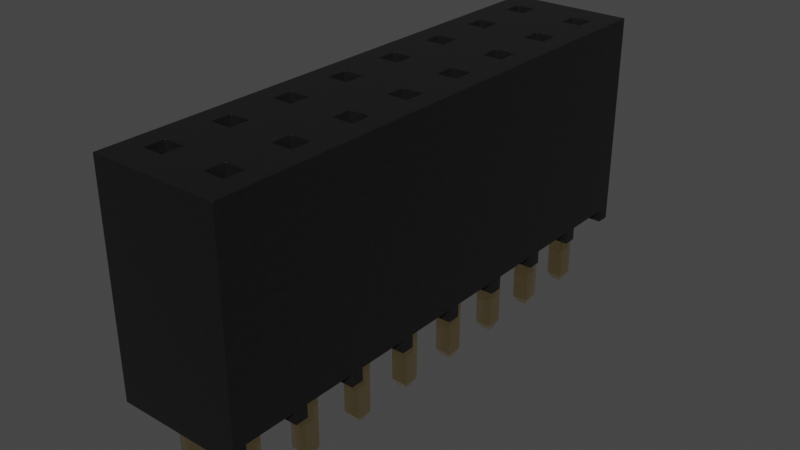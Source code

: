 # Source: PinSocket_2x8_P2.54mm_Drill1.02mm.blend  (saved by Blender 4.1.24; exported with 4.5.12 LTS)
import bpy
from mathutils import Matrix  # noqa: F401  (used for matrix-valued properties, if any)

bpy.ops.wm.read_factory_settings(use_empty=True)
scene = bpy.context.scene
scene.name = 'Scene'

# ---- collections
col_collection = bpy.data.collections.new('Collection'); scene.collection.children.link(col_collection)

# ---- materials (node trees are filled in below, after node groups)
mat_metal_goldpins_1 = bpy.data.materials.new('metal_goldpins_1')
mat_metal_goldpins_1.alpha_threshold = 0.0
mat_metal_goldpins_1.preview_render_type = 'CUBE'
mat_metal_goldpins_1.diffuse_color = (0.5, 0.4018, 0.08046, 1.0)
mat_metal_goldpins_1.specular_color = (0.01, 0.05, 0.01)
mat_metal_goldpins_1.roughness = 0.5
mat_plastic_cast_black = bpy.data.materials.new('plastic_cast_black')
mat_plastic_cast_black.alpha_threshold = 0.0
mat_plastic_cast_black.preview_render_type = 'CUBE'
mat_plastic_cast_black.diffuse_color = (0.001296, 0.002578, 0.001683, 1.0)
mat_plastic_cast_black.specular_color = (0.01, 0.03, 0.01)
mat_plastic_cast_black.roughness = 0.5

# ---- node groups
ng_plastic_cast_black_node_group = bpy.data.node_groups.new('Plastic_Cast_Black_Node_Group', 'ShaderNodeTree')
_s = ng_plastic_cast_black_node_group.interface.new_socket(name='BSDF', in_out='OUTPUT', socket_type='NodeSocketShader')
_s = ng_plastic_cast_black_node_group.interface.new_socket(name='Color', in_out='INPUT', socket_type='NodeSocketColor')
_s = ng_plastic_cast_black_node_group.interface.new_socket(name='Alpha_Value', in_out='INPUT', socket_type='NodeSocketFloat')
_N = ng_plastic_cast_black_node_group.nodes; _L = ng_plastic_cast_black_node_group.links
n0 = _N.new('NodeGroupOutput'); n0.name = 'Group Output'; n0.location = (786, 85)
n1 = _N.new('NodeGroupInput'); n1.name = 'Group Input'; n1.location = (-449, 228)
n2 = _N.new('ShaderNodeBsdfPrincipled'); n2.name = 'Principled BSDF'; n2.location = (466, 90)
n2.distribution = 'GGX'
n2.subsurface_method = 'BURLEY'
n2.inputs[1].default_value = 0.137
n2.inputs[3].default_value = 1.45
n2.inputs[27].default_value = (0.0, 0.0, 0.0, 1.0)
n2.inputs[28].default_value = 1.0
n3 = _N.new('ShaderNodeTexNoise'); n3.name = 'Noise Texture'; n3.location = (-72, -122)
n3.inputs[2].default_value = 50.0
n3.inputs[3].default_value = 3.6
n3.inputs[4].default_value = 1.0
n4 = _N.new('ShaderNodeBump'); n4.name = 'Bump'; n4.location = (172, -246)
n4.inputs[0].default_value = 0.01
n4.inputs[1].default_value = 0.01
n4.inputs[2].default_value = 1.0
n5 = _N.new('ShaderNodeMapping'); n5.name = 'Mapping'; n5.location = (-267, -126)
n6 = _N.new('ShaderNodeTexCoord'); n6.name = 'Texture Coordinate'; n6.location = (-447, -178)
n7 = _N.new('ShaderNodeMix'); n7.name = 'Mix'; n7.location = (182, 264)
n7.data_type = 'RGBA'
n8 = _N.new('ShaderNodeValue'); n8.name = 'Value'; n8.location = (-465, -33)
n8.outputs[0].default_value = 0.3
n9 = _N.new('ShaderNodeMath'); n9.name = 'Math'; n9.location = (-234, 51)
n9.operation = 'MULTIPLY'
n10 = _N.new('ShaderNodeMix'); n10.name = 'Mix.001'; n10.location = (171, -43)
n10.inputs[2].default_value = 0.3
n10.inputs[3].default_value = 0.4
_L.new(n4.outputs[0], n2.inputs[5])
_L.new(n6.outputs[0], n5.inputs[0])
_L.new(n5.outputs[0], n3.inputs[0])
_L.new(n3.outputs[0], n4.inputs[3])
_L.new(n2.outputs[0], n0.inputs[0])
_L.new(n1.outputs[1], n2.inputs[4])
_L.new(n9.outputs[0], n7.inputs[7])
_L.new(n8.outputs[0], n9.inputs[1])
_L.new(n1.outputs[0], n9.inputs[0])
_L.new(n3.outputs[0], n7.inputs[0])
_L.new(n1.outputs[0], n7.inputs[6])
_L.new(n7.outputs[2], n2.inputs[0])
_L.new(n3.outputs[0], n10.inputs[0])
_L.new(n10.outputs[0], n2.inputs[2])
n0.is_active_output = True
ng_auto_smooth = bpy.data.node_groups.new('Auto Smooth', 'GeometryNodeTree')
_s = ng_auto_smooth.interface.new_socket(name='Geometry', in_out='OUTPUT', socket_type='NodeSocketGeometry')
_s = ng_auto_smooth.interface.new_socket(name='Geometry', in_out='INPUT', socket_type='NodeSocketGeometry')
_s = ng_auto_smooth.interface.new_socket(name='Angle', in_out='INPUT', socket_type='NodeSocketFloat')
_s.subtype = 'ANGLE'
_s.min_value = 0.0
_s.max_value = 3.142
ng_auto_smooth.is_modifier = True
_N = ng_auto_smooth.nodes; _L = ng_auto_smooth.links
n0 = _N.new('NodeGroupOutput'); n0.name = 'Group Output'; n0.location = (480, -100)
n1 = _N.new('NodeGroupInput'); n1.name = 'Group Input'; n1.location = (-420, -300)
n2 = _N.new('NodeGroupInput'); n2.name = 'Group Input.001'; n2.location = (-60, -100)
n3 = _N.new('GeometryNodeSetShadeSmooth'); n3.name = 'Set Shade Smooth'; n3.location = (120, -100)
n3.domain = 'EDGE'
n4 = _N.new('GeometryNodeSetShadeSmooth'); n4.name = 'Set Shade Smooth.001'; n4.location = (300, -100)
n5 = _N.new('GeometryNodeInputMeshEdgeAngle'); n5.name = 'Edge Angle'; n5.location = (-420, -220)
n6 = _N.new('GeometryNodeInputEdgeSmooth'); n6.name = 'Is Edge Smooth'; n6.location = (-60, -160)
n7 = _N.new('GeometryNodeInputShadeSmooth'); n7.name = 'Is Face Smooth'; n7.location = (-240, -340)
n8 = _N.new('FunctionNodeBooleanMath'); n8.name = 'Boolean Math'; n8.location = (-60, -220)
n9 = _N.new('FunctionNodeCompare'); n9.name = 'Compare'; n9.location = (-240, -180)
n9.operation = 'LESS_EQUAL'
_L.new(n5.outputs[0], n9.inputs[0])
_L.new(n4.outputs[0], n0.inputs[0])
_L.new(n1.outputs[1], n9.inputs[1])
_L.new(n9.outputs[0], n8.inputs[0])
_L.new(n7.outputs[0], n8.inputs[1])
_L.new(n2.outputs[0], n3.inputs[0])
_L.new(n6.outputs[0], n3.inputs[1])
_L.new(n3.outputs[0], n4.inputs[0])
_L.new(n8.outputs[0], n3.inputs[2])
n0.is_active_output = True

# ---- material node trees
mat_metal_goldpins_1.use_nodes = True; mat_metal_goldpins_1.node_tree.nodes.clear()
_N = mat_metal_goldpins_1.node_tree.nodes; _L = mat_metal_goldpins_1.node_tree.links
n0 = _N.new('ShaderNodeOutputMaterial'); n0.name = 'Material Output'; n0.location = (398, 300)
n1 = _N.new('ShaderNodeBsdfPrincipled'); n1.name = 'Principled BSDF'; n1.location = (108, 300)
n1.distribution = 'GGX'
n1.subsurface_method = 'BURLEY'
n1.inputs[1].default_value = 1.0
n1.inputs[2].default_value = 0.1841
n1.inputs[3].default_value = 1.45
n1.inputs[8].default_value = 1.0
n1.inputs[10].default_value = 0.02727
n1.inputs[13].default_value = 0.475
n1.inputs[20].default_value = 0.2891
n1.inputs[24].default_value = 0.03545
n1.inputs[27].default_value = (0.0, 0.0, 0.0, 1.0)
n1.inputs[28].default_value = 1.0
n2 = _N.new('ShaderNodeMapping'); n2.name = 'Mapping'; n2.location = (-783, 233)
n2.vector_type = 'VECTOR'
n2.inputs[3].default_value = (29.8, 40.0, 1.0)
n3 = _N.new('ShaderNodeTexCoord'); n3.name = 'Texture Coordinate'; n3.location = (-1071, 295)
n4 = _N.new('ShaderNodeTexNoise'); n4.name = 'Noise Texture'; n4.location = (-553, 188)
n4.inputs[3].default_value = 13.2
n4.inputs[4].default_value = 0.8833
n4.inputs[8].default_value = 4.0
n5 = _N.new('ShaderNodeValToRGB'); n5.name = 'ColorRamp'; n5.location = (-286, 264)
while len(n5.color_ramp.elements) > 1: n5.color_ramp.elements.remove(n5.color_ramp.elements[-1])
n5.color_ramp.elements[0].position = 0.3295; n5.color_ramp.elements[0].color = (0.9756, 0.7616, 0.4151, 1.0)
_e = n5.color_ramp.elements.new(0.8); _e.color = (0.2997, 0.2211, 0.05513, 1.0)
n6 = _N.new('ShaderNodeMix'); n6.name = 'Mix'; n6.location = (-62, 180)
n6.data_type = 'RGBA'
n6.inputs[0].default_value = 0.02727
n6.inputs[7].default_value = (0.5518, 0.2626, 0.03915, 1.0)
_L.new(n1.outputs[0], n0.inputs[0])
_L.new(n2.outputs[0], n4.inputs[0])
_L.new(n3.outputs[0], n2.inputs[0])
_L.new(n4.outputs[0], n5.inputs[0])
_L.new(n5.outputs[0], n6.inputs[6])
_L.new(n6.outputs[2], n1.inputs[0])
n0.is_active_output = True
mat_plastic_cast_black.use_nodes = True; mat_plastic_cast_black.node_tree.nodes.clear()
_N = mat_plastic_cast_black.node_tree.nodes; _L = mat_plastic_cast_black.node_tree.links
n0 = _N.new('ShaderNodeOutputMaterial'); n0.name = 'Material Output'; n0.location = (300, 300)
n1 = _N.new('ShaderNodeGroup'); n1.name = 'Group'; n1.location = (-119, 229)
n1.label = 'Plastic_Cast_Black'
n1.width = 264
n1.node_tree = ng_plastic_cast_black_node_group
n2 = _N.new('ShaderNodeRGB'); n2.name = 'RGB'; n2.location = (-431, 253)
n2.label = 'Plastic_Color'
n2.outputs[0].default_value = (0.013, 0.013, 0.013, 1.0)
n3 = _N.new('ShaderNodeValue'); n3.name = 'Value.001'; n3.location = (-434, 58)
n3.label = 'Alpha_Value'
n3.outputs[0].default_value = 1.0
_L.new(n2.outputs[0], n1.inputs[0])
_L.new(n3.outputs[0], n1.inputs[1])
_L.new(n1.outputs[0], n0.inputs[0])
n0.is_active_output = True

# ---- world
world_world = bpy.data.worlds.new('World'); scene.world = world_world
world_world.use_nodes = True; world_world.node_tree.nodes.clear()
_N = world_world.node_tree.nodes; _L = world_world.node_tree.links
n0 = _N.new('ShaderNodeOutputWorld'); n0.name = 'World Output'; n0.location = (300, 300)
n1 = _N.new('ShaderNodeBackground'); n1.name = 'Background'; n1.location = (10, 300)
n1.inputs[0].default_value = (0.05088, 0.05088, 0.05088, 1.0)
_L.new(n1.outputs[0], n0.inputs[0])
n0.is_active_output = True
world_world.color = (0.05088, 0.05088, 0.05088)
world_world.use_sun_shadow = False
world_world.sun_shadow_jitter_overblur = 0.0

# ---- meshes
me_shape_9_indexedfaceset = bpy.data.meshes.new('SHAPE_9_IndexedFaceSet')
me_shape_9_indexedfaceset.from_pydata([(3.625, -0.9188, -0.625), (3.625, 0.35, -0.625), (3.375, 0.35, -0.625), (3.38, -0.9274, -0.625), (3.62, -0.9274, 0.625), (3.375, 0.35, 0.625), (3.625, -0.9188, 0.625), (2.375, 0.35, 0.625), (2.625, 0.35, 0.625), (0.62, -0.9274, 0.625), (0.375, 0.35, 0.625), (-0.38, -0.9274, 0.625), (-1.625, 0.35, 0.625), (-1.375, 0.35, 0.625), (-1.375, -0.9188, 0.625), (-2.38, -0.9274, 0.625), (-2.62, -0.9274, 0.625), (-2.625, -0.9188, 0.625), (-2.375, 0.35, 0.625), (-3.625, 0.35, 0.625), (-3.375, 0.35, 0.625), (-3.62, -0.9274, 0.625), (2.625, 0.35, -0.625), (1.625, -0.9188, -0.625), (1.62, -0.9274, -0.625), (0.625, -0.9188, -0.625), (0.625, 0.35, -0.625), (0.62, -0.9274, -0.625), (-0.38, -0.9274, -0.625), (-1.375, -0.9188, -0.625), (-1.62, -0.9274, -0.625), (-2.375, -0.9188, -0.625), (-2.62, -0.9274, -0.625), (-2.38, -0.9274, -0.625), (-3.375, -0.9188, -0.625), (-3.625, -0.9188, -0.625), (3.445, -1.04, 0.4275), (2.445, -1.04, 0.4275), (0.445, -1.04, 0.5725), (-0.445, -1.04, 0.4275), (-3.555, -1.04, 0.5725), (-3.555, -1.04, 0.4275), (3.375, 0.35, 0.375), (3.375, -0.9188, 0.375), (2.375, -0.9188, 0.375), (1.625, -0.9188, 0.375), (-0.375, -0.9188, 0.375), (-0.375, 0.35, 0.375), (-0.62, -0.9274, 0.375), (-1.375, 0.35, 0.375), (-2.62, -0.9274, 0.375), (-3.375, 0.35, 0.375), (-3.625, 0.35, 0.375), (-3.625, -0.9188, 0.375), (3.38, -0.9274, -0.375), (3.625, -0.9188, -0.375), (2.38, -0.9274, -0.375), (2.375, 0.35, -0.375), (2.625, 0.35, -0.375), (1.625, -0.9188, -0.375), (0.375, 0.35, -0.375), (0.625, 0.35, -0.375), (0.625, -0.9188, -0.375), (-0.375, -0.9188, -0.375), (-1.62, -0.9274, -0.375), (-1.375, -0.9188, -0.375), (-2.625, -0.9188, -0.375), (-2.375, -0.9188, -0.375), (-3.625, 0.35, -0.375), (-3.375, -0.9188, -0.375), (3.555, -1.04, -0.5725), (3.445, -1.04, -0.5725), (1.555, -1.04, -0.5725), (1.445, -1.04, -0.5725), (1.445, -1.04, -0.4275), (0.445, -1.04, -0.5725), (0.445, -1.04, -0.4275), (0.555, -1.04, -0.4275), (-0.445, -1.04, -0.5725), (-0.445, -1.04, -0.4275), (-2.555, -1.04, -0.4275), (-2.445, -1.04, -0.4275), (-3.555, -1.04, -0.5725), (-3.625, 0.35, -0.625), (-2.625, 0.35, -0.625), (-1.625, 0.35, -0.625), (-1.625, -0.9188, -0.375), (-2.375, 0.35, -0.625), (-0.625, 0.35, -0.625), (-0.625, -0.9188, -0.625), (-0.625, 0.35, -0.375), (-1.375, 0.35, -0.375), (-1.375, 0.35, -0.625), (0.375, 0.35, -0.625), (-0.375, 0.35, -0.375), (1.375, -0.9188, -0.625), (1.375, 0.35, -0.375), (2.375, 0.35, -0.625), (2.375, -0.9188, -0.375), (1.625, 0.35, -0.375), (2.625, -0.9188, -0.375), (2.625, -0.9188, -0.625), (-3.625, -0.9188, 0.625), (-2.625, -0.9188, 0.375), (-2.375, -0.9188, 0.375), (-2.375, 0.35, 0.375), (-1.625, 0.35, 0.375), (-0.625, -0.9188, 0.625), (-0.375, 0.35, 0.625), (0.375, 0.35, 0.375), (0.375, -0.9188, 0.375), (1.375, 0.35, 0.375), (1.375, -0.9188, 0.375), (1.375, 0.35, 0.625), (1.625, 0.35, 0.625), (2.375, -0.9188, 0.625), (2.625, -0.9188, 0.625), (2.625, -0.9188, 0.375), (3.375, -0.9188, 0.625), (3.625, -0.9188, 0.375), (3.62, -0.9274, 0.375), (3.555, -1.04, 0.5725), (2.62, -0.9274, 0.375), (2.38, -0.9274, 0.375), (2.555, -1.04, 0.4275), (2.62, -0.9274, 0.625), (1.62, -0.9274, 0.375), (1.38, -0.9274, 0.375), (1.445, -1.04, 0.4275), (1.62, -0.9274, 0.625), (1.38, -0.9274, 0.625), (0.555, -1.04, 0.4275), (0.445, -1.04, 0.4275), (-0.555, -1.04, 0.4275), (-0.445, -1.04, 0.5725), (-1.38, -0.9274, 0.375), (-1.445, -1.04, 0.4275), (-2.555, -1.04, 0.5725), (-3.38, -0.9274, 0.625), (-3.445, -1.04, 0.5725), (3.555, -1.04, -0.4275), (2.445, -1.04, -0.4275), (2.62, -0.9274, -0.375), (2.62, -0.9274, -0.625), (2.38, -0.9274, -0.625), (2.445, -1.04, -0.5725), (1.62, -0.9274, -0.375), (1.38, -0.9274, -0.375), (1.38, -0.9274, -0.625), (0.62, -0.9274, -0.375), (-0.555, -1.04, -0.4275), (-0.38, -0.9274, -0.375), (-0.62, -0.9274, -0.375), (-1.445, -1.04, -0.4275), (-1.38, -0.9274, -0.375), (-1.38, -0.9274, -0.625), (-2.445, -1.04, -0.5725), (-3.62, -0.9274, -0.625), (-3.38, -0.9274, -0.625), (-3.705, 0.35, -0.74), (3.625, 0.35, 0.375), (3.625, 0.35, 0.625), (2.375, 0.35, 0.375), (2.625, 0.35, 0.375), (1.625, 0.35, 0.375), (0.625, 0.35, 0.375), (0.625, 0.35, 0.625), (-0.625, 0.35, 0.625), (-0.625, 0.35, 0.375), (-2.625, 0.35, 0.625), (-2.625, 0.35, 0.375), (3.625, 0.35, -0.375), (3.375, 0.35, -0.375), (1.625, 0.35, -0.625), (1.375, 0.35, -0.625), (-0.375, 0.35, -0.625), (-1.625, 0.35, -0.375), (-2.375, 0.35, -0.375), (-2.625, 0.35, -0.375), (-3.375, 0.35, -0.375), (-3.375, 0.35, -0.625), (-3.705, 0.4, -0.74), (-3.705, 0.4, 0.74), (-3.705, 0.35, 0.74), (3.705, 0.4, 0.74), (3.705, 0.35, 0.74), (3.705, 0.35, -0.74), (3.705, 0.4, -0.74), (-3.445, -1.04, -0.4275), (-3.445, -1.04, -0.5725), (-3.38, -0.9274, -0.375), (-3.62, -0.9274, -0.375), (-3.625, -0.9188, -0.375), (-3.555, -1.04, -0.4275), (-2.62, -0.9274, -0.375), (-2.625, -0.9188, -0.625), (-2.555, -1.04, -0.5725), (-2.38, -0.9274, -0.375), (-1.625, -0.9188, -0.625), (-1.555, -1.04, -0.5725), (-1.555, -1.04, -0.4275), (-1.445, -1.04, -0.5725), (-0.625, -0.9188, -0.375), (-0.62, -0.9274, -0.625), (-0.555, -1.04, -0.5725), (-0.375, -0.9188, -0.625), (0.38, -0.9274, -0.375), (0.375, -0.9188, -0.375), (0.375, -0.9188, -0.625), (0.38, -0.9274, -0.625), (0.555, -1.04, -0.5725), (1.375, -0.9188, -0.375), (1.555, -1.04, -0.4275), (2.375, -0.9188, -0.625), (2.555, -1.04, -0.4275), (2.555, -1.04, -0.5725), (3.375, -0.9188, -0.375), (3.375, -0.9188, -0.625), (3.445, -1.04, -0.4275), (3.62, -0.9274, -0.625), (3.62, -0.9274, -0.375), (-3.38, -0.9274, 0.375), (-3.375, -0.9188, 0.375), (-3.375, -0.9188, 0.625), (-3.445, -1.04, 0.4275), (-3.62, -0.9274, 0.375), (-2.555, -1.04, 0.4275), (-2.38, -0.9274, 0.375), (-2.375, -0.9188, 0.625), (-2.445, -1.04, 0.5725), (-2.445, -1.04, 0.4275), (-1.555, -1.04, 0.5725), (-1.555, -1.04, 0.4275), (-1.62, -0.9274, 0.625), (-1.625, -0.9188, 0.625), (-1.625, -0.9188, 0.375), (-1.62, -0.9274, 0.375), (-1.375, -0.9188, 0.375), (-1.38, -0.9274, 0.625), (-1.445, -1.04, 0.5725), (-0.555, -1.04, 0.5725), (-0.62, -0.9274, 0.625), (-0.625, -0.9188, 0.375), (-0.38, -0.9274, 0.375), (-0.375, -0.9188, 0.625), (0.38, -0.9274, 0.625), (0.375, -0.9188, 0.625), (0.38, -0.9274, 0.375), (0.62, -0.9274, 0.375), (0.625, -0.9188, 0.375), (0.625, -0.9188, 0.625), (0.555, -1.04, 0.5725), (1.445, -1.04, 0.5725), (1.375, -0.9188, 0.625), (1.625, -0.9188, 0.625), (1.555, -1.04, 0.5725), (1.555, -1.04, 0.4275), (2.445, -1.04, 0.5725), (2.38, -0.9274, 0.625), (2.555, -1.04, 0.5725), (3.445, -1.04, 0.5725), (3.38, -0.9274, 0.625), (3.38, -0.9274, 0.375), (3.555, -1.04, 0.4275), (4.1, 3.35, -0.975), (-4.1, 3.35, -0.975), (-3.1, 0.0, -0.975), (-2.9, 0.0, -0.975), (-2.9, 0.2, -0.975), (-0.9, 0.0, -0.975), (-0.9, 0.2, -0.975), (0.1, 0.0, -0.975), (0.9, 0.2, -0.975), (0.9, 0.0, -0.975), (1.9, 0.2, -0.975), (1.9, 0.0, -0.975), (2.1, 0.0, -0.975), (2.9, 0.0, -0.975), (3.1, 0.2, -0.975), (3.1, 0.2, 0.975), (2.9, 0.2, 0.975), (1.9, 0.2, 0.975), (1.1, 0.0, 0.975), (0.9, 0.0, 0.975), (-0.1, 0.2, 0.975), (-1.1, 0.0, 0.975), (-1.9, 0.2, 0.975), (-1.9, 0.0, 0.975), (-4.1, 3.35, 0.975), (3.345, 3.35, 0.345), (3.655, 0.2, 0.345), (3.655, 3.35, 0.345), (3.655, 3.35, 0.655), (3.655, 0.2, 0.655), (3.655, 0.2, -0.655), (3.655, 3.35, -0.345), (3.655, 0.2, -0.345), (2.655, 3.35, 0.345), (2.655, 0.2, 0.655), (2.345, 3.35, -0.655), (2.345, 0.2, -0.655), (2.655, 0.2, -0.655), (2.655, 3.35, -0.655), (2.655, 0.2, -0.345), (2.345, 0.2, -0.345), (1.345, 0.2, 0.345), (1.655, 3.35, 0.345), (1.655, 0.2, 0.345), (1.655, 3.35, 0.655), (1.655, 0.2, 0.655), (1.655, 3.35, -0.655), (1.655, 0.2, -0.345), (0.655, 3.35, 0.345), (0.655, 0.2, 0.655), (0.345, 0.2, 0.655), (0.345, 3.35, -0.655), (0.655, 3.35, -0.655), (0.655, 0.2, -0.655), (0.655, 3.35, -0.345), (0.655, 0.2, -0.345), (-0.655, 3.35, 0.345), (-0.345, 0.2, 0.345), (-0.345, 3.35, 0.345), (-0.345, 3.35, 0.655), (-0.345, 0.2, 0.655), (-0.345, 3.35, -0.655), (-0.345, 0.2, -0.655), (-0.345, 0.2, -0.345), (-0.655, 3.35, -0.345), (-1.345, 3.35, 0.655), (-1.345, 0.2, 0.655), (-1.655, 0.2, 0.655), (-1.345, 0.2, -0.655), (-1.345, 0.2, -0.345), (-1.655, 0.2, -0.345), (-2.655, 0.2, 0.345), (-2.345, 3.35, 0.345), (-2.345, 0.2, 0.345), (-2.345, 3.35, -0.655), (-2.345, 3.35, -0.345), (-2.655, 0.2, -0.345), (-3.345, 0.2, 0.655), (-3.655, 3.35, 0.655), (-3.345, 3.35, -0.655), (-3.345, 0.2, -0.655), (-3.345, 3.35, -0.345), (-3.345, 0.2, -0.345), (-3.655, 0.2, -0.345), (3.345, 3.35, 0.655), (3.345, 0.2, 0.345), (3.345, 0.2, -0.345), (3.345, 0.2, -0.655), (3.345, 3.35, -0.655), (2.345, 3.35, 0.655), (2.345, 3.35, 0.345), (2.345, 3.35, -0.345), (1.345, 3.35, 0.655), (1.345, 3.35, 0.345), (1.345, 3.35, -0.345), (1.345, 0.2, -0.345), (1.345, 3.35, -0.655), (0.345, 3.35, 0.655), (0.345, 0.2, -0.345), (0.345, 0.2, -0.655), (-1.655, 0.2, 0.345), (-1.655, 3.35, 0.345), (-1.655, 3.35, -0.655), (-2.655, 3.35, 0.655), (-2.655, 0.2, 0.655), (-2.655, 3.35, 0.345), (-2.655, 3.35, -0.345), (-3.655, 0.2, 0.655), (-3.655, 3.35, 0.345), (-3.655, 3.35, -0.345), (-3.655, 0.2, -0.655), (-4.1, 0.0, -0.975), (-4.1, 0.0, 0.975), (3.9, 0.0, 0.975), (4.1, 0.0, 0.975), (3.9, 0.0, -0.975), (3.1, 0.0, -0.975), (2.9, 0.0, 0.975), (0.1, 0.0, 0.975), (-1.1, 0.0, -0.975), (-1.9, 0.0, -0.975), (-2.1, 0.0, -0.975), (-2.9, 0.0, 0.975), (4.1, 0.0, -0.975), (4.1, 3.35, 0.975), (-3.655, 3.35, -0.655), (-3.345, 3.35, 0.345), (-3.345, 3.35, 0.655), (-2.655, 3.35, -0.655), (-2.345, 3.35, 0.655), (-1.345, 3.35, -0.655), (-1.345, 3.35, -0.345), (-1.655, 3.35, -0.345), (-1.345, 3.35, 0.345), (-1.655, 3.35, 0.655), (-0.655, 3.35, -0.655), (-0.345, 3.35, -0.345), (-0.655, 3.35, 0.655), (0.345, 3.35, -0.345), (0.345, 3.35, 0.345), (0.655, 3.35, 0.655), (1.655, 3.35, -0.345), (2.655, 3.35, -0.345), (2.655, 3.35, 0.655), (3.655, 3.35, -0.655), (3.345, 3.35, -0.345), (-3.1, 0.2, -0.975), (-3.1, 0.0, 0.975), (-3.9, 0.0, -0.975), (-3.9, 0.2, -0.975), (-3.9, 0.2, 0.975), (-3.9, 0.0, 0.975), (-3.1, 0.2, 0.975), (-3.655, 0.2, 0.345), (-3.345, 0.2, 0.345), (-2.1, 0.2, -0.975), (-2.1, 0.0, 0.975), (-2.1, 0.2, 0.975), (-2.9, 0.2, 0.975), (-2.345, 0.2, 0.655), (-2.655, 0.2, -0.655), (-2.345, 0.2, -0.345), (-2.345, 0.2, -0.655), (-1.1, 0.2, -0.975), (-1.1, 0.2, 0.975), (-1.9, 0.2, -0.975), (-1.345, 0.2, 0.345), (-1.655, 0.2, -0.655), (-0.1, 0.0, -0.975), (-0.1, 0.0, 0.975), (-0.9, 0.2, 0.975), (-0.9, 0.0, 0.975), (-0.1, 0.2, -0.975), (-0.655, 0.2, 0.655), (-0.655, 0.2, 0.345), (-0.655, 0.2, -0.345), (-0.655, 0.2, -0.655), (0.1, 0.2, 0.975), (0.1, 0.2, -0.975), (0.9, 0.2, 0.975), (0.345, 0.2, 0.345), (0.655, 0.2, 0.345), (1.9, 0.0, 0.975), (1.1, 0.0, -0.975), (1.1, 0.2, -0.975), (1.1, 0.2, 0.975), (1.345, 0.2, 0.655), (1.345, 0.2, -0.655), (1.655, 0.2, -0.655), (2.9, 0.2, -0.975), (2.1, 0.0, 0.975), (2.1, 0.2, -0.975), (2.1, 0.2, 0.975), (2.345, 0.2, 0.655), (2.345, 0.2, 0.345), (2.655, 0.2, 0.345), (3.345, 0.2, 0.655), (3.9, 0.2, -0.975), (3.9, 0.2, 0.975), (3.1, 0.0, 0.975)], [], [(219, 217, 3), (0, 217, 219), (1, 2, 217), (1, 217, 0), (118, 4, 261), (118, 6, 4), (161, 6, 118), (5, 161, 118), (258, 116, 125), (115, 116, 258), (8, 116, 115), (7, 8, 115), (253, 129, 130), (253, 254, 129), (114, 254, 253), (113, 114, 253), (246, 9, 245), (246, 250, 9), (166, 250, 246), (10, 166, 246), (241, 244, 11), (107, 244, 241), (108, 244, 107), (167, 108, 107), (234, 238, 233), (234, 14, 238), (13, 14, 234), (12, 13, 234), (17, 15, 16), (17, 228, 15), (18, 228, 17), (169, 18, 17), (102, 223, 138), (102, 138, 21), (19, 20, 223), (19, 223, 102), (143, 213, 144), (101, 213, 143), (22, 97, 213), (22, 213, 101), (24, 95, 148), (23, 95, 24), (173, 174, 95), (173, 95, 23), (25, 208, 209), (25, 209, 27), (26, 93, 208), (26, 208, 25), (28, 89, 203), (205, 89, 28), (175, 88, 89), (175, 89, 205), (29, 198, 30), (29, 30, 155), (85, 198, 29), (92, 85, 29), (33, 195, 32), (31, 195, 33), (87, 84, 195), (87, 195, 31), (34, 157, 158), (34, 35, 157), (180, 83, 35), (180, 35, 34), (121, 263, 36), (121, 36, 260), (259, 124, 37), (259, 37, 257), (255, 256, 128), (255, 128, 252), (251, 131, 132), (251, 132, 38), (134, 39, 133), (134, 133, 240), (239, 136, 232), (239, 232, 231), (229, 230, 226), (229, 226, 137), (139, 224, 41), (139, 41, 40), (119, 43, 262), (119, 262, 120), (160, 42, 43), (160, 43, 119), (117, 44, 123), (117, 123, 122), (163, 162, 44), (163, 44, 117), (45, 112, 127), (45, 127, 126), (164, 111, 112), (164, 112, 45), (249, 110, 247), (249, 247, 248), (165, 109, 110), (165, 110, 249), (46, 242, 48), (46, 48, 243), (47, 168, 242), (47, 242, 46), (237, 235, 236), (237, 236, 135), (106, 235, 237), (49, 106, 237), (104, 103, 50), (104, 50, 227), (105, 170, 103), (105, 103, 104), (222, 225, 221), (222, 53, 225), (51, 52, 53), (51, 53, 222), (54, 55, 220), (216, 55, 54), (171, 55, 216), (172, 171, 216), (56, 100, 142), (98, 100, 56), (58, 100, 98), (57, 58, 98), (147, 59, 146), (211, 59, 147), (99, 59, 211), (96, 99, 211), (207, 149, 206), (207, 62, 149), (61, 62, 207), (60, 61, 207), (152, 63, 151), (202, 63, 152), (94, 63, 202), (90, 94, 202), (64, 65, 154), (86, 65, 64), (91, 65, 86), (176, 91, 86), (66, 197, 194), (66, 67, 197), (177, 67, 66), (178, 177, 66), (192, 69, 190), (192, 190, 191), (179, 69, 192), (68, 179, 192), (140, 70, 71), (140, 71, 218), (214, 215, 145), (214, 145, 141), (212, 72, 73), (212, 73, 74), (77, 210, 75), (77, 75, 76), (79, 78, 204), (79, 204, 150), (153, 201, 199), (153, 199, 200), (81, 156, 196), (81, 196, 80), (188, 189, 82), (188, 82, 193), (83, 192, 35), (68, 192, 83), (178, 195, 84), (178, 66, 195), (180, 69, 179), (180, 34, 69), (85, 86, 198), (176, 86, 85), (177, 31, 67), (87, 31, 177), (90, 89, 88), (90, 202, 89), (91, 29, 65), (92, 29, 91), (60, 208, 93), (60, 207, 208), (175, 63, 94), (175, 205, 63), (96, 95, 174), (96, 211, 95), (26, 62, 61), (26, 25, 62), (57, 213, 97), (57, 98, 213), (173, 59, 99), (173, 23, 59), (172, 217, 2), (172, 216, 217), (22, 100, 58), (22, 101, 100), (1, 55, 171), (1, 0, 55), (52, 102, 53), (19, 102, 52), (20, 222, 223), (51, 222, 20), (170, 17, 103), (169, 17, 170), (18, 104, 228), (105, 104, 18), (106, 234, 235), (12, 234, 106), (13, 237, 14), (49, 237, 13), (167, 242, 168), (167, 107, 242), (108, 46, 244), (47, 46, 108), (10, 110, 109), (10, 246, 110), (166, 249, 250), (165, 249, 166), (113, 112, 111), (113, 253, 112), (114, 45, 254), (164, 45, 114), (7, 44, 162), (7, 115, 44), (8, 117, 116), (163, 117, 8), (5, 43, 42), (5, 118, 43), (161, 119, 6), (160, 119, 161), (120, 36, 263), (120, 262, 36), (4, 260, 261), (121, 260, 4), (122, 37, 124), (122, 123, 37), (259, 258, 125), (259, 257, 258), (256, 127, 128), (126, 127, 256), (255, 130, 129), (255, 252, 130), (131, 247, 132), (248, 247, 131), (9, 38, 245), (251, 38, 9), (243, 133, 39), (243, 48, 133), (134, 241, 11), (134, 240, 241), (135, 232, 136), (135, 236, 232), (238, 231, 233), (239, 231, 238), (230, 50, 226), (227, 50, 230), (15, 137, 16), (229, 137, 15), (221, 41, 224), (221, 225, 41), (139, 21, 138), (139, 40, 21), (220, 218, 54), (140, 218, 220), (219, 71, 70), (219, 3, 71), (214, 56, 142), (214, 141, 56), (143, 145, 215), (143, 144, 145), (212, 147, 146), (212, 74, 147), (72, 148, 73), (24, 148, 72), (77, 206, 149), (77, 76, 206), (210, 209, 75), (27, 209, 210), (151, 150, 152), (79, 150, 151), (28, 204, 78), (28, 203, 204), (154, 200, 64), (153, 200, 154), (201, 30, 199), (155, 30, 201), (81, 194, 197), (81, 80, 194), (156, 32, 196), (33, 32, 156), (188, 191, 190), (188, 193, 191), (158, 82, 189), (158, 157, 82), (180, 159, 83), (68, 83, 159), (84, 159, 180), (51, 179, 68), (51, 68, 52), (178, 180, 179), (178, 84, 180), (178, 179, 51), (183, 19, 52), (183, 68, 159), (183, 52, 68), (20, 19, 183), (170, 178, 51), (105, 178, 170), (105, 177, 178), (169, 51, 20), (169, 20, 183), (169, 170, 51), (176, 177, 105), (176, 85, 87), (176, 87, 177), (106, 176, 105), (49, 176, 106), (49, 91, 176), (12, 106, 105), (12, 105, 18), (90, 91, 49), (90, 88, 92), (90, 92, 91), (168, 90, 49), (93, 175, 94), (47, 90, 168), (47, 94, 90), (167, 49, 13), (167, 168, 49), (60, 93, 94), (60, 94, 47), (109, 47, 108), (109, 60, 47), (165, 60, 109), (165, 61, 60), (10, 109, 108), (96, 174, 26), (96, 26, 61), (111, 61, 165), (111, 96, 61), (164, 96, 111), (164, 99, 96), (113, 165, 166), (113, 111, 165), (57, 173, 99), (57, 97, 173), (57, 99, 164), (162, 164, 114), (162, 58, 57), (162, 57, 164), (186, 97, 22), (186, 22, 2), (7, 162, 114), (163, 58, 162), (172, 22, 58), (172, 2, 22), (1, 186, 2), (171, 186, 1), (42, 172, 58), (42, 58, 163), (5, 163, 8), (5, 42, 163), (160, 171, 172), (160, 172, 42), (160, 186, 171), (185, 186, 160), (185, 160, 161), (185, 161, 5), (185, 8, 7), (185, 5, 8), (183, 185, 7), (183, 7, 114), (183, 114, 113), (183, 113, 166), (183, 166, 10), (183, 10, 108), (183, 108, 167), (183, 167, 13), (183, 13, 12), (183, 12, 18), (183, 18, 169), (186, 159, 84), (186, 84, 87), (186, 87, 85), (186, 85, 92), (186, 92, 88), (186, 88, 175), (186, 175, 93), (186, 93, 26), (186, 26, 174), (186, 174, 173), (186, 173, 97), (186, 181, 159), (187, 181, 186), (181, 182, 183), (181, 183, 159), (183, 184, 185), (182, 184, 183), (184, 187, 186), (184, 186, 185), (187, 184, 182), (187, 182, 181), (190, 189, 188), (190, 158, 189), (69, 34, 158), (69, 158, 190), (191, 35, 192), (191, 157, 35), (193, 82, 157), (193, 157, 191), (194, 195, 66), (194, 32, 195), (80, 196, 32), (80, 32, 194), (81, 33, 156), (197, 33, 81), (67, 31, 33), (67, 33, 197), (64, 198, 86), (64, 30, 198), (200, 199, 30), (200, 30, 64), (154, 201, 153), (154, 155, 201), (65, 29, 155), (65, 155, 154), (202, 203, 89), (152, 204, 203), (152, 203, 202), (150, 204, 152), (151, 78, 79), (151, 28, 78), (63, 205, 28), (63, 28, 151), (206, 208, 207), (206, 209, 208), (76, 75, 209), (76, 209, 206), (77, 27, 210), (149, 27, 77), (62, 25, 27), (62, 27, 149), (211, 148, 95), (147, 73, 148), (147, 148, 211), (74, 73, 147), (146, 72, 212), (146, 24, 72), (59, 23, 24), (59, 24, 146), (56, 213, 98), (56, 144, 213), (56, 145, 144), (141, 145, 56), (214, 143, 215), (142, 143, 214), (100, 101, 143), (100, 143, 142), (54, 217, 216), (54, 3, 217), (54, 71, 3), (218, 71, 54), (220, 70, 140), (220, 219, 70), (220, 0, 219), (55, 0, 220), (139, 221, 224), (138, 221, 139), (223, 222, 221), (223, 221, 138), (102, 225, 53), (21, 225, 102), (40, 41, 225), (40, 225, 21), (17, 50, 103), (16, 50, 17), (137, 226, 50), (137, 50, 16), (229, 227, 230), (15, 227, 229), (228, 104, 227), (228, 227, 15), (234, 236, 235), (233, 236, 234), (231, 232, 236), (231, 236, 233), (239, 135, 136), (238, 135, 239), (14, 237, 135), (14, 135, 238), (241, 242, 107), (241, 48, 242), (240, 133, 48), (240, 48, 241), (134, 243, 39), (11, 243, 134), (244, 46, 243), (244, 243, 11), (246, 247, 110), (245, 247, 246), (38, 132, 247), (38, 247, 245), (251, 248, 131), (9, 248, 251), (250, 249, 248), (250, 248, 9), (253, 127, 112), (130, 127, 253), (252, 128, 127), (252, 127, 130), (255, 126, 256), (129, 126, 255), (254, 45, 126), (254, 126, 129), (115, 123, 44), (258, 123, 115), (257, 37, 123), (257, 123, 258), (259, 122, 124), (125, 122, 259), (116, 117, 122), (116, 122, 125), (118, 262, 43), (261, 262, 118), (260, 36, 262), (260, 262, 261), (121, 120, 263), (4, 120, 121), (6, 119, 120), (6, 120, 4), (413, 375, 412), (267, 410, 266), (268, 410, 267), (384, 419, 385), (429, 419, 384), (265, 413, 410), (265, 268, 419), (265, 429, 427), (265, 375, 413), (265, 410, 268), (265, 419, 429), (270, 427, 383), (270, 383, 269), (270, 265, 427), (436, 265, 270), (271, 436, 432), (442, 436, 271), (448, 272, 273), (448, 273, 447), (455, 274, 275), (455, 275, 276), (380, 453, 277), (278, 453, 380), (461, 379, 387), (264, 453, 278), (264, 461, 387), (264, 442, 272), (264, 448, 274), (264, 455, 453), (264, 278, 461), (264, 265, 436), (264, 436, 442), (264, 272, 448), (264, 274, 455), (462, 378, 377), (381, 279, 463), (280, 279, 381), (456, 454, 446), (281, 456, 446), (388, 462, 279), (388, 280, 456), (388, 281, 449), (388, 378, 462), (388, 279, 280), (388, 456, 281), (443, 449, 282), (443, 282, 283), (443, 388, 449), (441, 388, 443), (284, 441, 382), (284, 382, 433), (428, 434, 435), (428, 435, 285), (421, 286, 287), (421, 287, 420), (411, 422, 386), (416, 422, 411), (414, 415, 376), (288, 422, 416), (288, 414, 376), (288, 284, 434), (288, 428, 286), (288, 421, 422), (288, 416, 414), (288, 388, 441), (288, 441, 284), (288, 434, 428), (288, 286, 421), (291, 349, 289), (291, 290, 349), (292, 290, 291), (292, 293, 290), (348, 293, 292), (348, 460, 293), (408, 351, 352), (408, 294, 351), (295, 294, 408), (295, 296, 294), (409, 296, 295), (409, 350, 296), (297, 458, 354), (297, 459, 458), (407, 459, 297), (407, 298, 459), (353, 298, 407), (353, 457, 298), (302, 300, 299), (302, 301, 300), (406, 301, 302), (406, 303, 301), (355, 303, 406), (355, 304, 303), (306, 305, 357), (306, 307, 305), (308, 307, 306), (308, 309, 307), (356, 309, 308), (356, 450, 309), (310, 451, 360), (310, 452, 451), (405, 452, 310), (405, 311, 452), (358, 311, 405), (358, 359, 311), (312, 444, 403), (312, 445, 444), (404, 445, 312), (404, 313, 445), (361, 313, 404), (361, 314, 313), (316, 363, 315), (316, 317, 363), (318, 317, 316), (318, 319, 317), (402, 319, 318), (402, 362, 319), (322, 438, 320), (322, 321, 438), (323, 321, 322), (323, 324, 321), (401, 324, 323), (401, 437, 324), (325, 440, 399), (325, 326, 440), (400, 326, 325), (400, 327, 326), (328, 327, 400), (328, 439, 327), (397, 364, 365), (397, 430, 364), (329, 430, 397), (329, 330, 430), (398, 330, 329), (398, 331, 330), (394, 431, 366), (394, 332, 431), (395, 332, 394), (395, 333, 332), (396, 333, 395), (396, 334, 333), (336, 335, 369), (336, 337, 335), (393, 337, 336), (393, 423, 337), (367, 423, 393), (367, 368, 423), (338, 424, 392), (338, 426, 424), (339, 426, 338), (339, 425, 426), (370, 425, 339), (370, 340, 425), (390, 417, 372), (390, 418, 417), (391, 418, 390), (391, 341, 418), (342, 341, 391), (342, 371, 341), (343, 374, 389), (343, 344, 374), (345, 344, 343), (345, 346, 344), (373, 346, 345), (373, 347, 346), (289, 460, 348), (289, 349, 460), (352, 350, 409), (352, 351, 350), (354, 457, 353), (354, 458, 457), (299, 304, 355), (299, 300, 304), (357, 450, 356), (357, 305, 450), (360, 359, 358), (360, 451, 359), (403, 314, 361), (403, 444, 314), (315, 362, 402), (315, 363, 362), (320, 437, 401), (320, 438, 437), (399, 439, 328), (399, 440, 439), (365, 331, 398), (365, 364, 331), (366, 334, 396), (366, 431, 334), (369, 368, 367), (369, 335, 368), (392, 340, 370), (392, 424, 340), (372, 371, 342), (372, 417, 371), (389, 347, 373), (389, 374, 347), (415, 412, 375), (415, 375, 376), (378, 387, 379), (378, 379, 377), (463, 380, 277), (463, 277, 381), (454, 276, 275), (454, 275, 446), (282, 447, 273), (282, 273, 283), (382, 271, 432), (382, 432, 433), (435, 269, 383), (435, 383, 285), (287, 384, 385), (287, 385, 420), (386, 267, 266), (386, 266, 411), (265, 288, 376), (265, 376, 375), (388, 264, 387), (388, 387, 378), (343, 389, 265), (373, 265, 389), (392, 343, 265), (288, 373, 372), (288, 265, 373), (370, 345, 343), (370, 343, 392), (390, 373, 345), (390, 372, 373), (338, 392, 265), (342, 288, 372), (391, 288, 342), (369, 391, 390), (369, 345, 370), (369, 390, 345), (366, 339, 338), (336, 370, 339), (336, 369, 370), (396, 339, 366), (367, 391, 369), (367, 288, 391), (393, 288, 367), (365, 339, 396), (365, 336, 339), (397, 365, 396), (397, 396, 395), (328, 394, 399), (328, 395, 394), (398, 336, 365), (398, 393, 336), (320, 395, 328), (320, 397, 395), (322, 328, 400), (322, 320, 328), (402, 325, 315), (402, 400, 325), (401, 329, 397), (401, 397, 320), (403, 322, 400), (403, 400, 402), (403, 402, 318), (358, 318, 316), (358, 316, 360), (312, 403, 318), (361, 323, 322), (361, 322, 403), (357, 358, 405), (357, 312, 318), (357, 318, 358), (306, 357, 405), (355, 405, 310), (355, 310, 299), (355, 306, 405), (356, 404, 312), (356, 312, 357), (354, 306, 355), (409, 406, 302), (409, 302, 352), (297, 355, 406), (297, 354, 355), (353, 308, 306), (353, 306, 354), (264, 302, 299), (264, 299, 310), (264, 408, 352), (264, 352, 302), (295, 408, 264), (289, 297, 406), (289, 406, 409), (291, 409, 295), (291, 289, 409), (291, 295, 264), (348, 407, 297), (348, 297, 289), (388, 291, 264), (388, 353, 407), (388, 292, 291), (388, 348, 292), (388, 308, 353), (388, 407, 348), (264, 338, 265), (264, 366, 338), (264, 394, 366), (264, 399, 394), (264, 325, 399), (264, 315, 325), (264, 316, 315), (264, 360, 316), (264, 310, 360), (288, 308, 388), (288, 356, 308), (288, 404, 356), (288, 361, 404), (288, 323, 361), (288, 401, 323), (288, 329, 401), (288, 398, 329), (288, 393, 398), (416, 266, 410), (416, 411, 266), (413, 415, 414), (413, 412, 415), (417, 414, 371), (341, 414, 416), (341, 371, 414), (418, 341, 416), (346, 417, 418), (346, 347, 417), (413, 347, 374), (413, 417, 347), (413, 414, 417), (410, 344, 346), (410, 374, 344), (410, 413, 374), (410, 418, 416), (410, 346, 418), (421, 385, 419), (421, 420, 385), (268, 386, 422), (268, 267, 386), (335, 422, 368), (423, 422, 421), (423, 368, 422), (337, 423, 421), (425, 335, 337), (425, 340, 335), (268, 340, 424), (268, 335, 340), (268, 422, 335), (419, 426, 425), (419, 424, 426), (419, 268, 424), (419, 337, 421), (419, 425, 337), (428, 383, 427), (428, 285, 383), (429, 287, 286), (429, 384, 287), (330, 286, 428), (330, 331, 286), (364, 286, 331), (430, 330, 428), (333, 364, 430), (333, 334, 364), (429, 334, 431), (429, 364, 334), (429, 286, 364), (427, 332, 333), (427, 431, 332), (427, 429, 431), (427, 430, 428), (427, 333, 430), (284, 432, 436), (284, 433, 432), (270, 435, 434), (270, 269, 435), (324, 434, 284), (324, 437, 434), (438, 434, 437), (321, 324, 284), (327, 438, 321), (327, 439, 438), (270, 439, 440), (270, 438, 439), (270, 434, 438), (436, 326, 327), (436, 440, 326), (436, 270, 440), (436, 321, 284), (436, 327, 321), (443, 273, 272), (443, 283, 273), (442, 382, 441), (442, 271, 382), (313, 441, 443), (313, 314, 441), (444, 441, 314), (445, 313, 443), (319, 444, 445), (319, 362, 444), (442, 362, 363), (442, 444, 362), (442, 441, 444), (317, 442, 363), (272, 317, 319), (272, 442, 317), (272, 445, 443), (272, 319, 445), (281, 275, 274), (281, 446, 275), (448, 282, 449), (448, 447, 282), (309, 449, 281), (309, 450, 449), (305, 449, 450), (307, 309, 281), (311, 305, 307), (311, 359, 305), (448, 359, 451), (448, 305, 359), (448, 449, 305), (274, 452, 311), (274, 451, 452), (274, 448, 451), (274, 307, 281), (274, 311, 307), (280, 277, 453), (280, 381, 277), (455, 454, 456), (455, 276, 454), (458, 456, 457), (298, 456, 280), (298, 457, 456), (459, 298, 280), (303, 458, 459), (303, 304, 458), (455, 304, 300), (455, 458, 304), (455, 456, 458), (453, 301, 303), (453, 300, 301), (453, 455, 300), (453, 459, 280), (453, 303, 459), (294, 461, 278), (294, 278, 351), (350, 351, 278), (296, 461, 294), (290, 296, 350), (290, 350, 349), (290, 461, 296), (279, 460, 349), (279, 349, 350), (279, 350, 278), (293, 460, 279), (462, 290, 293), (462, 461, 290), (462, 293, 279), (377, 379, 461), (377, 461, 462), (278, 463, 279), (278, 380, 463)])
me_shape_9_indexedfaceset.polygons.foreach_set('use_smooth', [1, 1, 1, 1, 1, 1, 1, 1, 1, 1, 1, 1, 1, 1, 1, 1, 1, 1, 1, 1, 1, 1, 1, 1, 1, 1, 1, 1, 1, 1, 1, 1, 1, 1, 1, 1, 1, 1, 1, 1, 1, 1, 1, 1, 1, 1, 1, 1, 1, 1, 1, 1, 1, 1, 1, 1, 1, 1, 1, 1, 1, 1, 1, 1, 1, 1, 1, 1, 1, 1, 1, 1, 1, 1, 1, 1, 1, 1, 1, 1, 1, 1, 1, 1, 1, 1, 1, 1, 1, 1, 1, 1, 1, 1, 1, 1, 1, 1, 1, 1, 1, 1, 1, 1, 1, 1, 1, 1, 1, 1, 1, 1, 1, 1, 1, 1, 1, 1, 1, 1, 1, 1, 1, 1, 1, 1, 1, 1, 1, 1, 1, 1, 1, 1, 1, 1, 1, 1, 1, 1, 1, 1, 1, 1, 1, 1, 1, 1, 1, 1, 1, 1, 1, 1, 1, 1, 1, 1, 1, 1, 1, 1, 1, 1, 1, 1, 1, 1, 1, 1, 1, 1, 1, 1, 1, 1, 1, 1, 1, 1, 1, 1, 1, 1, 1, 1, 1, 1, 1, 1, 1, 1, 1, 1, 1, 1, 1, 1, 1, 1, 1, 1, 1, 1, 1, 1, 1, 1, 1, 1, 1, 1, 1, 1, 1, 1, 1, 1, 1, 1, 1, 1, 1, 1, 1, 1, 1, 1, 1, 1, 1, 1, 1, 1, 1, 1, 1, 1, 1, 1, 1, 1, 1, 1, 1, 1, 1, 1, 1, 1, 1, 1, 1, 1, 1, 1, 1, 1, 1, 1, 1, 1, 1, 1, 1, 1, 1, 1, 1, 1, 1, 1, 1, 1, 1, 1, 1, 1, 1, 1, 1, 1, 1, 1, 1, 1, 1, 1, 1, 1, 1, 1, 1, 1, 1, 1, 1, 1, 1, 1, 1, 1, 1, 1, 1, 1, 1, 1, 1, 1, 1, 1, 1, 1, 1, 1, 1, 1, 1, 1, 1, 1, 1, 1, 1, 1, 1, 1, 1, 1, 1, 1, 1, 1, 1, 1, 1, 1, 1, 1, 1, 1, 1, 1, 1, 1, 1, 1, 1, 1, 1, 1, 1, 1, 1, 1, 1, 1, 1, 1, 1, 1, 1, 1, 1, 1, 1, 1, 1, 1, 1, 1, 1, 1, 1, 1, 1, 1, 1, 1, 1, 1, 1, 1, 1, 1, 1, 1, 1, 1, 1, 1, 1, 1, 1, 1, 1, 1, 1, 1, 1, 1, 1, 1, 1, 1, 1, 1, 1, 1, 1, 1, 1, 1, 1, 1, 1, 1, 1, 1, 1, 1, 1, 1, 1, 1, 1, 1, 1, 1, 1, 1, 1, 1, 1, 1, 1, 1, 1, 1, 1, 1, 1, 1, 1, 1, 1, 1, 1, 1, 1, 1, 1, 1, 1, 1, 1, 1, 1, 1, 1, 1, 1, 1, 1, 1, 1, 1, 1, 1, 1, 1, 1, 1, 1, 1, 1, 1, 1, 1, 1, 1, 1, 1, 1, 1, 1, 1, 1, 1, 1, 1, 1, 1, 1, 1, 1, 1, 1, 1, 1, 1, 1, 1, 1, 1, 1, 1, 1, 1, 1, 1, 1, 1, 1, 1, 1, 1, 1, 1, 1, 1, 1, 1, 1, 1, 1, 1, 1, 0, 0, 0, 0, 0, 0, 1, 1, 0, 0, 1, 1, 1, 1, 1, 1, 1, 1, 1, 0, 0, 0, 0, 0, 0, 0, 0, 0, 0, 1, 1, 1, 1, 1, 0, 0, 0, 0, 0, 0, 1, 1, 0, 0, 1, 1, 1, 1, 1, 1, 1, 1, 1, 0, 0, 0, 0, 0, 0, 0, 0, 0, 0, 1, 1, 1, 1, 1, 1, 1, 1, 1, 1, 1, 1, 1, 1, 1, 1, 1, 1, 1, 1, 1, 1, 1, 1, 1, 1, 1, 1, 1, 1, 1, 1, 1, 1, 1, 1, 1, 1, 1, 1, 1, 1, 1, 1, 1, 1, 1, 1, 1, 1, 1, 1, 1, 1, 1, 1, 1, 1, 1, 1, 1, 1, 1, 1, 1, 1, 1, 1, 1, 1, 1, 1, 1, 1, 1, 1, 1, 1, 1, 1, 1, 1, 1, 1, 1, 1, 1, 1, 1, 1, 1, 1, 1, 1, 1, 1, 1, 1, 1, 1, 1, 1, 1, 1, 1, 1, 1, 1, 1, 1, 1, 1, 1, 1, 1, 1, 1, 1, 1, 1, 1, 1, 1, 1, 1, 1, 1, 1, 1, 1, 1, 1, 1, 1, 1, 1, 1, 1, 1, 1, 1, 1, 1, 1, 1, 1, 0, 0, 0, 0, 0, 0, 0, 0, 0, 0, 0, 0, 0, 0, 0, 0, 0, 0, 0, 0, 0, 0, 0, 0, 0, 0, 0, 0, 0, 0, 0, 0, 0, 0, 0, 0, 0, 0, 0, 0, 0, 0, 0, 0, 0, 0, 0, 0, 0, 0, 0, 0, 0, 0, 0, 0, 0, 0, 0, 0, 0, 0, 0, 0, 0, 0, 0, 0, 0, 0, 0, 0, 0, 0, 0, 0, 0, 0, 0, 0, 0, 0, 0, 0, 0, 0, 0, 0, 0, 0, 0, 0, 0, 0, 0, 0, 0, 0, 0, 0, 0, 0, 1, 1, 1, 1, 1, 1, 1, 1, 1, 1, 1, 1, 1, 1, 1, 1, 1, 1, 1, 1, 1, 1, 1, 1, 1, 1, 1, 1, 1, 1, 1, 1, 1, 1, 1, 1, 1, 1, 1, 1, 1, 1, 1, 1, 1, 1, 1, 1, 1, 1, 1, 1, 1, 1, 1, 1, 1, 1, 1, 1, 1, 1, 1, 1, 1, 1, 1, 1, 1, 1, 1, 1, 1, 1, 1, 1, 1, 1, 1, 1, 1, 1, 1, 1, 1, 1, 1, 1, 1, 1, 1, 1, 1, 1, 1, 1, 1, 1, 1, 1, 1, 1, 1, 1, 1, 1, 1, 1, 1, 1, 1, 1, 1, 1, 1, 1, 1, 1, 1, 1, 1, 1, 1, 1, 1, 1, 1, 1, 1, 1, 1, 1, 1, 1, 1, 1, 1, 1, 1, 1, 1, 1, 1, 1])
me_shape_9_indexedfaceset.polygons.foreach_set('material_index', [0, 0, 0, 0, 0, 0, 0, 0, 0, 0, 0, 0, 0, 0, 0, 0, 0, 0, 0, 0, 0, 0, 0, 0, 0, 0, 0, 0, 0, 0, 0, 0, 0, 0, 0, 0, 0, 0, 0, 0, 0, 0, 0, 0, 0, 0, 0, 0, 0, 0, 0, 0, 0, 0, 0, 0, 0, 0, 0, 0, 0, 0, 0, 0, 0, 0, 0, 0, 0, 0, 0, 0, 0, 0, 0, 0, 0, 0, 0, 0, 0, 0, 0, 0, 0, 0, 0, 0, 0, 0, 0, 0, 0, 0, 0, 0, 0, 0, 0, 0, 0, 0, 0, 0, 0, 0, 0, 0, 0, 0, 0, 0, 0, 0, 0, 0, 0, 0, 0, 0, 0, 0, 0, 0, 0, 0, 0, 0, 0, 0, 0, 0, 0, 0, 0, 0, 0, 0, 0, 0, 0, 0, 0, 0, 0, 0, 0, 0, 0, 0, 0, 0, 0, 0, 0, 0, 0, 0, 0, 0, 0, 0, 0, 0, 0, 0, 0, 0, 0, 0, 0, 0, 0, 0, 0, 0, 0, 0, 0, 0, 0, 0, 0, 0, 0, 0, 0, 0, 0, 0, 0, 0, 0, 0, 0, 0, 0, 0, 0, 0, 0, 0, 0, 0, 0, 0, 0, 0, 0, 0, 0, 0, 0, 0, 0, 0, 0, 0, 0, 0, 0, 0, 0, 0, 0, 0, 0, 0, 0, 0, 0, 0, 0, 0, 0, 0, 0, 0, 0, 0, 0, 0, 0, 0, 0, 0, 0, 0, 0, 0, 0, 0, 0, 0, 0, 0, 0, 0, 0, 0, 0, 0, 0, 0, 0, 0, 0, 0, 0, 0, 0, 0, 0, 0, 0, 0, 0, 0, 0, 0, 0, 0, 0, 0, 0, 0, 0, 0, 0, 0, 0, 0, 0, 0, 0, 0, 0, 0, 0, 0, 0, 0, 0, 0, 0, 0, 0, 0, 0, 0, 0, 0, 0, 0, 0, 0, 0, 0, 0, 0, 0, 0, 0, 0, 0, 0, 0, 0, 0, 0, 0, 0, 0, 0, 0, 0, 0, 0, 0, 0, 0, 0, 0, 0, 0, 0, 0, 0, 0, 0, 0, 0, 0, 0, 0, 0, 0, 0, 0, 0, 0, 0, 0, 0, 0, 0, 0, 0, 0, 0, 0, 0, 0, 0, 0, 0, 0, 0, 0, 0, 0, 0, 0, 0, 0, 0, 0, 0, 0, 0, 0, 0, 0, 0, 0, 0, 0, 0, 0, 0, 0, 0, 0, 0, 0, 0, 0, 0, 0, 0, 0, 0, 0, 0, 0, 0, 0, 0, 0, 0, 0, 0, 0, 0, 0, 0, 0, 0, 0, 0, 0, 0, 0, 0, 0, 0, 0, 0, 0, 0, 0, 0, 0, 0, 0, 0, 0, 0, 0, 0, 0, 0, 0, 0, 0, 0, 0, 0, 0, 0, 0, 0, 0, 0, 0, 0, 0, 0, 0, 0, 0, 0, 0, 0, 0, 0, 0, 0, 0, 0, 0, 0, 0, 0, 0, 0, 0, 0, 0, 0, 0, 0, 0, 0, 0, 0, 0, 0, 0, 0, 0, 0, 0, 0, 0, 0, 0, 0, 0, 0, 0, 0, 0, 0, 0, 0, 0, 0, 0, 0, 0, 0, 0, 0, 1, 1, 1, 1, 1, 1, 1, 1, 1, 1, 1, 1, 1, 1, 1, 1, 1, 1, 1, 1, 1, 1, 1, 1, 1, 1, 1, 1, 1, 1, 1, 1, 1, 1, 1, 1, 1, 1, 1, 1, 1, 1, 1, 1, 1, 1, 1, 1, 1, 1, 1, 1, 1, 1, 1, 1, 1, 1, 1, 1, 1, 1, 1, 1, 1, 1, 1, 1, 1, 1, 1, 1, 1, 1, 1, 1, 1, 1, 1, 1, 1, 1, 1, 1, 1, 1, 1, 1, 1, 1, 1, 1, 1, 1, 1, 1, 1, 1, 1, 1, 1, 1, 1, 1, 1, 1, 1, 1, 1, 1, 1, 1, 1, 1, 1, 1, 1, 1, 1, 1, 1, 1, 1, 1, 1, 1, 1, 1, 1, 1, 1, 1, 1, 1, 1, 1, 1, 1, 1, 1, 1, 1, 1, 1, 1, 1, 1, 1, 1, 1, 1, 1, 1, 1, 1, 1, 1, 1, 1, 1, 1, 1, 1, 1, 1, 1, 1, 1, 1, 1, 1, 1, 1, 1, 1, 1, 1, 1, 1, 1, 1, 1, 1, 1, 1, 1, 1, 1, 1, 1, 1, 1, 1, 1, 1, 1, 1, 1, 1, 1, 1, 1, 1, 1, 1, 1, 1, 1, 1, 1, 1, 1, 1, 1, 1, 1, 1, 1, 1, 1, 1, 1, 1, 1, 1, 1, 1, 1, 1, 1, 1, 1, 1, 1, 1, 1, 1, 1, 1, 1, 1, 1, 1, 1, 1, 1, 1, 1, 1, 1, 1, 1, 1, 1, 1, 1, 1, 1, 1, 1, 1, 1, 1, 1, 1, 1, 1, 1, 1, 1, 1, 1, 1, 1, 1, 1, 1, 1, 1, 1, 1, 1, 1, 1, 1, 1, 1, 1, 1, 1, 1, 1, 1, 1, 1, 1, 1, 1, 1, 1, 1, 1, 1, 1, 1, 1, 1, 1, 1, 1, 1, 1, 1, 1, 1, 1, 1, 1, 1, 1, 1, 1, 1, 1, 1, 1, 1, 1, 1, 1, 1, 1, 1, 1, 1, 1, 1, 1, 1, 1, 1, 1, 1, 1, 1, 1, 1, 1, 1, 1, 1, 1, 1, 1, 1, 1, 1, 1, 1, 1, 1, 1, 1, 1, 1, 1, 1, 1, 1, 1, 1, 1, 1, 1, 1, 1, 1, 1, 1, 1, 1, 1, 1, 1, 1, 1, 1, 1, 1, 1, 1, 1, 1, 1, 1, 1, 1, 1, 1, 1, 1, 1, 1, 1, 1, 1, 1, 1, 1, 1, 1, 1, 1, 1, 1, 1, 1, 1, 1, 1, 1, 1, 1, 1, 1, 1, 1, 1, 1, 1, 1, 1, 1, 1, 1, 1, 1, 1, 1, 1, 1, 1, 1, 1, 1, 1, 1, 1, 1, 1, 1, 1, 1, 1, 1, 1, 1, 1, 1, 1])
_uv = me_shape_9_indexedfaceset.uv_layers.new(name='UVMap')
_uv.uv.foreach_set('vector', [0.0, 0.98, 0.006777, 0.0, 0.0, 0.01999, 0.006777, 1.0, 0.006777, 0.0, 0.0, 0.98, 1.0, 1.0, 1.0, 0.0, 0.006777, 0.0, 1.0, 1.0, 0.006777, 0.0, 0.006777, 1.0, 0.006777, 0.0, 0.0, 0.98, 0.0, 0.01999, 0.006777, 0.0, 0.006777, 1.0, 0.0, 0.98, 1.0, 1.0, 0.006777, 1.0, 0.006777, 0.0, 1.0, 0.0, 1.0, 1.0, 0.006777, 0.0, 0.0, 0.01999, 0.006777, 1.0, 0.0, 0.98, 0.006777, 0.0, 0.006777, 1.0, 0.0, 0.01999, 1.0, 1.0, 0.006777, 1.0, 0.006777, 0.0, 1.0, 0.0, 1.0, 1.0, 0.006777, 0.0, 0.006777, 0.0, 0.0, 0.98, 0.0, 0.01999, 0.006777, 0.0, 0.006777, 1.0, 0.0, 0.98, 1.0, 1.0, 0.006777, 1.0, 0.006777, 0.0, 1.0, 0.0, 1.0, 1.0, 0.006777, 0.0, 0.006777, 0.0, 0.0, 0.98, 0.0, 0.01999, 0.006777, 0.0, 0.006777, 1.0, 0.0, 0.98, 1.0, 1.0, 0.006777, 1.0, 0.006777, 0.0, 1.0, 0.0, 1.0, 1.0, 0.006777, 0.0, 0.0, 0.01999, 0.006777, 1.0, 0.0, 0.98, 0.006777, 0.0, 0.006777, 1.0, 0.0, 0.01999, 1.0, 1.0, 0.006777, 1.0, 0.006777, 0.0, 1.0, 0.0, 1.0, 1.0, 0.006777, 0.0, 0.006777, 0.0, 0.0, 0.98, 0.0, 0.01999, 0.006777, 0.0, 0.006777, 1.0, 0.0, 0.98, 1.0, 1.0, 0.006777, 1.0, 0.006777, 0.0, 1.0, 0.0, 1.0, 1.0, 0.006777, 0.0, 0.006777, 0.0, 0.0, 0.98, 0.0, 0.01999, 0.006777, 0.0, 0.006777, 1.0, 0.0, 0.98, 1.0, 1.0, 0.006777, 1.0, 0.006777, 0.0, 1.0, 0.0, 1.0, 1.0, 0.006777, 0.0, 0.006777, 0.0, 0.006777, 1.0, 0.0, 0.98, 0.006777, 0.0, 0.0, 0.98, 0.0, 0.01999, 1.0, 0.0, 1.0, 1.0, 0.006777, 1.0, 1.0, 0.0, 0.006777, 1.0, 0.006777, 0.0, 0.0, 0.98, 0.006777, 0.0, 0.0, 0.01999, 0.006777, 1.0, 0.006777, 0.0, 0.0, 0.98, 1.0, 1.0, 1.0, 0.0, 0.006777, 0.0, 1.0, 1.0, 0.006777, 0.0, 0.006777, 1.0, 0.0, 0.98, 0.006777, 0.0, 0.0, 0.01999, 0.006777, 1.0, 0.006777, 0.0, 0.0, 0.98, 1.0, 1.0, 1.0, 0.0, 0.006777, 0.0, 1.0, 1.0, 0.006777, 0.0, 0.006777, 1.0, 0.006777, 1.0, 0.006777, 0.0, 0.0, 0.01999, 0.006777, 1.0, 0.0, 0.01999, 0.0, 0.98, 1.0, 1.0, 1.0, 0.0, 0.006777, 0.0, 1.0, 1.0, 0.006777, 0.0, 0.006777, 1.0, 0.0, 0.98, 0.006777, 0.0, 0.0, 0.01999, 0.006777, 1.0, 0.006777, 0.0, 0.0, 0.98, 1.0, 1.0, 1.0, 0.0, 0.006777, 0.0, 1.0, 1.0, 0.006777, 0.0, 0.006777, 1.0, 0.006777, 1.0, 0.006777, 0.0, 0.0, 0.01999, 0.006777, 1.0, 0.0, 0.01999, 0.0, 0.98, 1.0, 0.0, 0.006777, 0.0, 0.006777, 1.0, 1.0, 1.0, 1.0, 0.0, 0.006777, 1.0, 0.0, 0.98, 0.006777, 0.0, 0.0, 0.01999, 0.006777, 1.0, 0.006777, 0.0, 0.0, 0.98, 1.0, 1.0, 1.0, 0.0, 0.006777, 0.0, 1.0, 1.0, 0.006777, 0.0, 0.006777, 1.0, 0.006777, 1.0, 0.0, 0.01999, 0.0, 0.98, 0.006777, 1.0, 0.006777, 0.0, 0.0, 0.01999, 1.0, 1.0, 1.0, 0.0, 0.006777, 0.0, 1.0, 1.0, 0.006777, 0.0, 0.006777, 1.0, 1.0, 1.0, 0.0, 1.0, 0.0, 0.0, 1.0, 1.0, 0.0, 0.0, 1.0, 0.0, 1.0, 1.0, 0.0, 1.0, 0.0, 0.0, 1.0, 1.0, 0.0, 0.0, 1.0, 0.0, 1.0, 1.0, 0.0, 1.0, 0.0, 0.0, 1.0, 1.0, 0.0, 0.0, 1.0, 0.0, 1.0, 1.0, 0.0, 1.0, 0.0, 0.0, 1.0, 1.0, 0.0, 0.0, 1.0, 0.0, 1.0, 1.0, 0.0, 1.0, 0.0, 0.0, 1.0, 1.0, 0.0, 0.0, 1.0, 0.0, 1.0, 1.0, 0.0, 1.0, 0.0, 0.0, 1.0, 1.0, 0.0, 0.0, 1.0, 0.0, 1.0, 1.0, 0.0, 1.0, 0.0, 0.0, 1.0, 1.0, 0.0, 0.0, 1.0, 0.0, 1.0, 1.0, 0.0, 1.0, 0.0, 0.0, 1.0, 1.0, 0.0, 0.0, 1.0, 0.0, 0.006777, 1.0, 0.006777, 0.0, 0.0, 0.01999, 0.006777, 1.0, 0.0, 0.01999, 0.0, 0.98, 1.0, 1.0, 1.0, 0.0, 0.006777, 0.0, 1.0, 1.0, 0.006777, 0.0, 0.006777, 1.0, 0.006777, 1.0, 0.006777, 0.0, 0.0, 0.01999, 0.006777, 1.0, 0.0, 0.01999, 0.0, 0.98, 1.0, 1.0, 1.0, 0.0, 0.006777, 0.0, 1.0, 1.0, 0.006777, 0.0, 0.006777, 1.0, 0.006777, 1.0, 0.006777, 0.0, 0.0, 0.01999, 0.006777, 1.0, 0.0, 0.01999, 0.0, 0.98, 1.0, 1.0, 1.0, 0.0, 0.006777, 0.0, 1.0, 1.0, 0.006777, 0.0, 0.006777, 1.0, 0.006777, 1.0, 0.006777, 0.0, 0.0, 0.01999, 0.006777, 1.0, 0.0, 0.01999, 0.0, 0.98, 1.0, 1.0, 1.0, 0.0, 0.006777, 0.0, 1.0, 1.0, 0.006777, 0.0, 0.006777, 1.0, 0.006777, 1.0, 0.006777, 0.0, 0.0, 0.01999, 0.006777, 1.0, 0.0, 0.01999, 0.0, 0.98, 1.0, 1.0, 1.0, 0.0, 0.006777, 0.0, 1.0, 1.0, 0.006777, 0.0, 0.006777, 1.0, 0.006777, 1.0, 0.006777, 0.0, 0.0, 0.01999, 0.006777, 1.0, 0.0, 0.01999, 0.0, 0.98, 1.0, 0.0, 0.006777, 0.0, 0.006777, 1.0, 1.0, 1.0, 1.0, 0.0, 0.006777, 1.0, 0.006777, 1.0, 0.006777, 0.0, 0.0, 0.01999, 0.006777, 1.0, 0.0, 0.01999, 0.0, 0.98, 1.0, 1.0, 1.0, 0.0, 0.006777, 0.0, 1.0, 1.0, 0.006777, 0.0, 0.006777, 1.0, 0.006777, 1.0, 0.0, 0.01999, 0.0, 0.98, 0.006777, 1.0, 0.006777, 0.0, 0.0, 0.01999, 1.0, 1.0, 1.0, 0.0, 0.006777, 0.0, 1.0, 1.0, 0.006777, 0.0, 0.006777, 1.0, 0.0, 0.01999, 0.006777, 1.0, 0.0, 0.98, 0.006777, 0.0, 0.006777, 1.0, 0.0, 0.01999, 1.0, 1.0, 0.006777, 1.0, 0.006777, 0.0, 1.0, 0.0, 1.0, 1.0, 0.006777, 0.0, 0.0, 0.01999, 0.006777, 1.0, 0.0, 0.98, 0.006777, 0.0, 0.006777, 1.0, 0.0, 0.01999, 1.0, 1.0, 0.006777, 1.0, 0.006777, 0.0, 1.0, 0.0, 1.0, 1.0, 0.006777, 0.0, 0.0, 0.01999, 0.006777, 1.0, 0.0, 0.98, 0.006777, 0.0, 0.006777, 1.0, 0.0, 0.01999, 1.0, 1.0, 0.006777, 1.0, 0.006777, 0.0, 1.0, 0.0, 1.0, 1.0, 0.006777, 0.0, 0.006777, 0.0, 0.0, 0.98, 0.0, 0.01999, 0.006777, 0.0, 0.006777, 1.0, 0.0, 0.98, 1.0, 1.0, 0.006777, 1.0, 0.006777, 0.0, 1.0, 0.0, 1.0, 1.0, 0.006777, 0.0, 0.0, 0.01999, 0.006777, 1.0, 0.0, 0.98, 0.006777, 0.0, 0.006777, 1.0, 0.0, 0.01999, 1.0, 1.0, 0.006777, 1.0, 0.006777, 0.0, 1.0, 0.0, 1.0, 1.0, 0.006777, 0.0, 0.0, 0.01999, 0.006777, 1.0, 0.0, 0.98, 0.006777, 0.0, 0.006777, 1.0, 0.0, 0.01999, 1.0, 1.0, 0.006777, 1.0, 0.006777, 0.0, 1.0, 0.0, 1.0, 1.0, 0.006777, 0.0, 0.006777, 0.0, 0.0, 0.98, 0.0, 0.01999, 0.006777, 0.0, 0.006777, 1.0, 0.0, 0.98, 1.0, 1.0, 0.006777, 1.0, 0.006777, 0.0, 1.0, 0.0, 1.0, 1.0, 0.006777, 0.0, 0.006777, 0.0, 0.006777, 1.0, 0.0, 0.98, 0.006777, 0.0, 0.0, 0.98, 0.0, 0.01999, 1.0, 1.0, 0.006777, 1.0, 0.006777, 0.0, 1.0, 0.0, 1.0, 1.0, 0.006777, 0.0, 1.0, 1.0, 0.0, 1.0, 0.0, 0.0, 1.0, 1.0, 0.0, 0.0, 1.0, 0.0, 1.0, 1.0, 0.0, 1.0, 0.0, 0.0, 1.0, 1.0, 0.0, 0.0, 1.0, 0.0, 1.0, 1.0, 0.0, 1.0, 0.0, 0.0, 1.0, 1.0, 0.0, 0.0, 1.0, 0.0, 1.0, 1.0, 0.0, 1.0, 0.0, 0.0, 1.0, 1.0, 0.0, 0.0, 1.0, 0.0, 1.0, 1.0, 0.0, 1.0, 0.0, 0.0, 1.0, 1.0, 0.0, 0.0, 1.0, 0.0, 1.0, 1.0, 0.0, 1.0, 0.0, 0.0, 1.0, 1.0, 0.0, 0.0, 1.0, 0.0, 1.0, 1.0, 0.0, 1.0, 0.0, 0.0, 1.0, 1.0, 0.0, 0.0, 1.0, 0.0, 1.0, 1.0, 0.0, 1.0, 0.0, 0.0, 1.0, 1.0, 0.0, 0.0, 1.0, 0.0, 1.0, 0.0, 0.0, 1.0, 0.0, 0.0, 1.0, 1.0, 0.0, 1.0, 1.0, 0.0, 1.0, 1.0, 0.0, 0.0, 1.0, 0.0, 1.0, 1.0, 0.0, 1.0, 0.0, 0.0, 1.0, 0.0, 0.0, 1.0, 1.0, 1.0, 1.0, 0.0, 0.0, 0.0, 0.0, 1.0, 1.0, 0.0, 0.0, 1.0, 0.0, 0.0, 1.0, 1.0, 0.0, 1.0, 1.0, 0.0, 1.0, 1.0, 0.0, 0.0, 0.0, 1.0, 1.0, 0.0, 0.0, 0.0, 1.0, 1.0, 1.0, 1.0, 0.0, 0.0, 1.0, 0.0, 1.0, 1.0, 0.0, 1.0, 0.0, 0.0, 1.0, 1.0, 0.0, 0.0, 0.0, 1.0, 1.0, 0.0, 0.0, 0.0, 1.0, 1.0, 1.0, 1.0, 0.0, 0.0, 1.0, 0.0, 1.0, 1.0, 0.0, 1.0, 0.0, 0.0, 1.0, 0.0, 0.0, 1.0, 1.0, 1.0, 1.0, 0.0, 0.0, 0.0, 0.0, 1.0, 1.0, 1.0, 0.0, 0.0, 1.0, 0.0, 1.0, 1.0, 0.0, 1.0, 0.0, 0.0, 1.0, 0.0, 0.0, 1.0, 1.0, 1.0, 1.0, 0.0, 0.0, 0.0, 0.0, 1.0, 1.0, 1.0, 0.0, 0.0, 1.0, 0.0, 1.0, 1.0, 0.0, 1.0, 0.0, 0.0, 1.0, 0.0, 0.0, 1.0, 1.0, 1.0, 1.0, 0.0, 0.0, 0.0, 0.0, 1.0, 1.0, 1.0, 0.0, 0.0, 1.0, 0.0, 1.0, 1.0, 0.0, 1.0, 0.0, 0.0, 1.0, 0.0, 0.0, 1.0, 1.0, 1.0, 1.0, 0.0, 0.0, 0.0, 0.0, 1.0, 1.0, 0.0, 0.0, 1.0, 1.0, 1.0, 1.0, 0.0, 0.0, 0.0, 0.0, 1.0, 1.0, 0.0, 0.0, 1.0, 0.0, 0.0, 1.0, 1.0, 0.0, 1.0, 1.0, 0.0, 1.0, 1.0, 0.0, 0.0, 0.0, 1.0, 1.0, 0.0, 0.0, 0.0, 1.0, 1.0, 1.0, 0.0, 0.0, 1.0, 0.0, 0.0, 1.0, 1.0, 0.0, 1.0, 1.0, 0.0, 1.0, 1.0, 0.0, 0.0, 0.0, 1.0, 1.0, 0.0, 0.0, 0.0, 1.0, 1.0, 1.0, 0.0, 0.0, 1.0, 0.0, 0.0, 1.0, 1.0, 0.0, 1.0, 1.0, 0.0, 1.0, 1.0, 0.0, 0.0, 0.0, 1.0, 1.0, 0.0, 0.0, 0.0, 1.0, 1.0, 1.0, 1.0, 0.0, 0.0, 1.0, 0.0, 1.0, 1.0, 0.0, 1.0, 0.0, 0.0, 1.0, 1.0, 0.0, 0.0, 0.0, 1.0, 1.0, 0.0, 0.0, 0.0, 1.0, 1.0, 1.0, 1.0, 0.0, 0.0, 1.0, 0.0, 1.0, 1.0, 0.0, 1.0, 0.0, 0.0, 1.0, 1.0, 0.0, 0.0, 0.0, 1.0, 1.0, 0.0, 0.0, 0.0, 1.0, 1.0, 1.0, 1.0, 0.0, 0.0, 1.0, 0.0, 1.0, 1.0, 0.0, 1.0, 0.0, 0.0, 1.0, 1.0, 0.0, 0.0, 0.0, 1.0, 1.0, 0.0, 0.0, 0.0, 1.0, 1.0, 1.0, 1.0, 0.0, 0.0, 1.0, 0.0, 1.0, 1.0, 0.0, 1.0, 0.0, 0.0, 1.0, 1.0, 0.0, 0.0, 0.0, 1.0, 1.0, 0.0, 0.0, 0.0, 1.0, 1.0, 1.0, 1.0, 0.0, 0.0, 1.0, 0.0, 1.0, 1.0, 0.0, 1.0, 0.0, 0.0, 1.0, 1.0, 0.0, 0.0, 0.0, 1.0, 1.0, 0.0, 0.0, 0.0, 1.0, 1.0, 1.0, 1.0, 0.2708, 0.0, 0.7292, 0.0, 1.0, 1.0, 0.0, 1.0, 0.2708, 0.0, 1.0, 1.0, 0.2708, 0.0, 0.0, 1.0, 0.7292, 0.0, 0.2708, 0.0, 1.0, 1.0, 1.0, 1.0, 0.2708, 0.0, 0.7292, 0.0, 1.0, 1.0, 0.0, 1.0, 0.2708, 0.0, 0.7292, 0.0, 0.0, 1.0, 1.0, 1.0, 0.7292, 0.0, 0.2708, 0.0, 0.0, 1.0, 0.7292, 0.0, 0.0, 1.0, 0.2708, 0.0, 1.0, 1.0, 0.0, 1.0, 0.7292, 0.0, 0.7292, 0.0, 0.0, 1.0, 1.0, 1.0, 0.7292, 0.0, 0.2708, 0.0, 0.0, 1.0, 0.7292, 0.0, 0.0, 1.0, 0.2708, 0.0, 1.0, 1.0, 0.0, 1.0, 0.7292, 0.0, 1.0, 1.0, 0.2708, 0.0, 0.0, 1.0, 0.7292, 0.0, 0.2708, 0.0, 1.0, 1.0, 1.0, 1.0, 0.2708, 0.0, 0.7292, 0.0, 1.0, 1.0, 0.0, 1.0, 0.2708, 0.0, 0.7292, 0.0, 0.0, 1.0, 1.0, 1.0, 0.7292, 0.0, 0.2708, 0.0, 0.0, 1.0, 1.0, 1.0, 0.2708, 0.0, 0.7292, 0.0, 1.0, 1.0, 0.0, 1.0, 0.2708, 0.0, 1.0, 1.0, 0.2708, 0.0, 0.0, 1.0, 0.7292, 0.0, 0.2708, 0.0, 1.0, 1.0, 0.7292, 0.0, 0.0, 1.0, 0.2708, 0.0, 1.0, 1.0, 0.0, 1.0, 0.7292, 0.0, 1.0, 1.0, 0.2708, 0.0, 0.0, 1.0, 0.7292, 0.0, 0.2708, 0.0, 1.0, 1.0, 1.0, 1.0, 0.2708, 0.0, 0.7292, 0.0, 1.0, 1.0, 0.0, 1.0, 0.2708, 0.0, 0.7292, 0.0, 0.0, 1.0, 1.0, 1.0, 0.7292, 0.0, 0.2708, 0.0, 0.0, 1.0, 1.0, 1.0, 0.2708, 0.0, 0.0, 1.0, 0.7292, 0.0, 0.2708, 0.0, 1.0, 1.0, 1.0, 1.0, 0.2708, 0.0, 0.7292, 0.0, 1.0, 1.0, 0.0, 1.0, 0.2708, 0.0, 0.7292, 0.0, 0.0, 1.0, 1.0, 1.0, 0.7292, 0.0, 0.2708, 0.0, 0.0, 1.0, 1.0, 1.0, 0.2708, 0.0, 0.7292, 0.0, 1.0, 1.0, 0.0, 1.0, 0.2708, 0.0, 0.7292, 0.0, 0.0, 1.0, 1.0, 1.0, 0.7292, 0.0, 0.2708, 0.0, 0.0, 1.0, 0.7292, 0.0, 0.0, 1.0, 0.2708, 0.0, 1.0, 1.0, 0.0, 1.0, 0.7292, 0.0, 0.7292, 0.0, 0.0, 1.0, 1.0, 1.0, 0.7292, 0.0, 0.2708, 0.0, 0.0, 1.0, 0.7292, 0.0, 0.0, 1.0, 0.2708, 0.0, 1.0, 1.0, 0.0, 1.0, 0.7292, 0.0, 1.0, 1.0, 0.2708, 0.0, 0.0, 1.0, 0.7292, 0.0, 0.2708, 0.0, 1.0, 1.0, 1.0, 1.0, 0.2708, 0.0, 0.7292, 0.0, 1.0, 1.0, 0.0, 1.0, 0.2708, 0.0, 1.0, 1.0, 0.2708, 0.0, 0.0, 1.0, 0.7292, 0.0, 0.2708, 0.0, 1.0, 1.0, 0.7292, 0.0, 0.0, 1.0, 0.2708, 0.0, 1.0, 1.0, 0.0, 1.0, 0.7292, 0.0, 0.7292, 0.0, 0.0, 1.0, 1.0, 1.0, 0.7292, 0.0, 0.2708, 0.0, 0.0, 1.0, 0.7292, 0.0, 0.0, 1.0, 0.2708, 0.0, 1.0, 1.0, 0.0, 1.0, 0.7292, 0.0, 0.7292, 0.0, 0.0, 1.0, 1.0, 1.0, 0.7292, 0.0, 0.2708, 0.0, 0.0, 1.0, 1.0, 1.0, 0.2708, 0.0, 0.7292, 0.0, 1.0, 1.0, 0.0, 1.0, 0.2708, 0.0, 0.04453, 0.0777, 0.0, 0.0, 0.0108, 0.0777, 0.0108, 0.2466, 0.0108, 0.0777, 0.0, 0.0, 0.1457, 0.0777, 0.0, 0.0, 0.04453, 0.0777, 0.04453, 0.7534, 0.04453, 0.2466, 0.0108, 0.2466, 0.04453, 0.7534, 0.0108, 0.2466, 0.0108, 0.7534, 0.1457, 0.2466, 0.04453, 0.0777, 0.04453, 0.2466, 0.1457, 0.2466, 0.1457, 0.0777, 0.04453, 0.0777, 0.1457, 0.2466, 0.04453, 0.2466, 0.04453, 0.7534, 0.0, 1.0, 0.0108, 0.9223, 0.0108, 0.7534, 0.0, 1.0, 0.0108, 0.2466, 0.0, 0.0, 0.0, 1.0, 0.0108, 0.7534, 0.0108, 0.2466, 0.04453, 0.9223, 0.0108, 0.9223, 0.0, 1.0, 0.1457, 0.7534, 0.1457, 0.2466, 0.04453, 0.7534, 0.1795, 0.7534, 0.1457, 0.2466, 0.1457, 0.7534, 0.1795, 0.7534, 0.1795, 0.2466, 0.1457, 0.2466, 0.1457, 0.9223, 0.04453, 0.7534, 0.04453, 0.9223, 0.1457, 0.9223, 0.04453, 0.9223, 0.0, 1.0, 0.1457, 0.9223, 0.1457, 0.7534, 0.04453, 0.7534, 0.2807, 0.2466, 0.1795, 0.2466, 0.1795, 0.7534, 0.2807, 0.2466, 0.2807, 0.0777, 0.1795, 0.0777, 0.2807, 0.2466, 0.1795, 0.0777, 0.1795, 0.2466, 0.2807, 0.7534, 0.2807, 0.2466, 0.1795, 0.7534, 0.3144, 0.7534, 0.2807, 0.2466, 0.2807, 0.7534, 0.3144, 0.7534, 0.3144, 0.2466, 0.2807, 0.2466, 0.2807, 0.9223, 0.2807, 0.7534, 0.1795, 0.7534, 0.2807, 0.9223, 0.1795, 0.7534, 0.1795, 0.9223, 0.4157, 0.2466, 0.3144, 0.2466, 0.3144, 0.7534, 0.4157, 0.2466, 0.4157, 0.0777, 0.3144, 0.0777, 0.4157, 0.2466, 0.3144, 0.0777, 0.3144, 0.2466, 0.4157, 0.7534, 0.4157, 0.2466, 0.3144, 0.7534, 0.5506, 0.0777, 0.4494, 0.0777, 0.4494, 0.2466, 0.4494, 0.7534, 0.4157, 0.2466, 0.4157, 0.7534, 0.4494, 0.7534, 0.4494, 0.2466, 0.4157, 0.2466, 0.4157, 0.9223, 0.3144, 0.7534, 0.3144, 0.9223, 0.4157, 0.9223, 0.4157, 0.7534, 0.3144, 0.7534, 0.5506, 0.2466, 0.5506, 0.0777, 0.4494, 0.2466, 0.5506, 0.2466, 0.4494, 0.2466, 0.4494, 0.7534, 0.5506, 0.7534, 0.4494, 0.7534, 0.4494, 0.9223, 0.5506, 0.7534, 0.5506, 0.2466, 0.4494, 0.7534, 0.5843, 0.7534, 0.5506, 0.2466, 0.5506, 0.7534, 0.5843, 0.7534, 0.5843, 0.2466, 0.5506, 0.2466, 0.5506, 0.9223, 0.5506, 0.7534, 0.4494, 0.9223, 0.6856, 0.2466, 0.6856, 0.0777, 0.5843, 0.0777, 0.6856, 0.2466, 0.5843, 0.0777, 0.5843, 0.2466, 0.6856, 0.7534, 0.5843, 0.2466, 0.5843, 0.7534, 0.6856, 0.7534, 0.6856, 0.2466, 0.5843, 0.2466, 0.7193, 0.7534, 0.6856, 0.2466, 0.6856, 0.7534, 0.7193, 0.7534, 0.7193, 0.2466, 0.6856, 0.2466, 0.6856, 0.9223, 0.5843, 0.7534, 0.5843, 0.9223, 0.6856, 0.9223, 0.6856, 0.7534, 0.5843, 0.7534, 0.8205, 0.2466, 0.7193, 0.0777, 0.7193, 0.2466, 0.8205, 0.2466, 0.8205, 0.0777, 0.7193, 0.0777, 0.8205, 0.2466, 0.7193, 0.2466, 0.7193, 0.7534, 0.8205, 0.7534, 0.7193, 0.7534, 0.7193, 0.9223, 0.8205, 0.7534, 0.8543, 0.2466, 0.8205, 0.2466, 0.8205, 0.7534, 0.8205, 0.2466, 0.7193, 0.7534, 1.0, 0.0, 0.8205, 0.0777, 0.8543, 0.0777, 1.0, 0.0, 0.8543, 0.0777, 0.9555, 0.0777, 0.8205, 0.9223, 0.8205, 0.7534, 0.7193, 0.9223, 0.8543, 0.7534, 0.8543, 0.2466, 0.8205, 0.7534, 0.9555, 0.2466, 0.8543, 0.0777, 0.8543, 0.2466, 0.9555, 0.2466, 0.9555, 0.0777, 0.8543, 0.0777, 0.9892, 0.0777, 1.0, 0.0, 0.9555, 0.0777, 0.9892, 0.2466, 1.0, 0.0, 0.9892, 0.0777, 0.9555, 0.7534, 0.9555, 0.2466, 0.8543, 0.2466, 0.9555, 0.7534, 0.8543, 0.2466, 0.8543, 0.7534, 0.9555, 0.9223, 0.8543, 0.7534, 0.8543, 0.9223, 0.9555, 0.9223, 0.9555, 0.7534, 0.8543, 0.7534, 0.9892, 0.7534, 0.9892, 0.2466, 0.9555, 0.2466, 0.9892, 0.7534, 0.9555, 0.2466, 0.9555, 0.7534, 0.9892, 0.7534, 1.0, 0.0, 0.9892, 0.2466, 1.0, 1.0, 1.0, 0.0, 0.9892, 0.7534, 1.0, 1.0, 0.9892, 0.7534, 0.9892, 0.9223, 1.0, 1.0, 0.9892, 0.9223, 0.9555, 0.9223, 1.0, 1.0, 0.8543, 0.9223, 0.8205, 0.9223, 1.0, 1.0, 0.9555, 0.9223, 0.8543, 0.9223, 0.0, 1.0, 1.0, 1.0, 0.8205, 0.9223, 0.0, 1.0, 0.8205, 0.9223, 0.7193, 0.9223, 0.0, 1.0, 0.7193, 0.9223, 0.6856, 0.9223, 0.0, 1.0, 0.6856, 0.9223, 0.5843, 0.9223, 0.0, 1.0, 0.5843, 0.9223, 0.5506, 0.9223, 0.0, 1.0, 0.5506, 0.9223, 0.4494, 0.9223, 0.0, 1.0, 0.4494, 0.9223, 0.4157, 0.9223, 0.0, 1.0, 0.4157, 0.9223, 0.3144, 0.9223, 0.0, 1.0, 0.3144, 0.9223, 0.2807, 0.9223, 0.0, 1.0, 0.2807, 0.9223, 0.1795, 0.9223, 0.0, 1.0, 0.1795, 0.9223, 0.1457, 0.9223, 1.0, 0.0, 0.0, 0.0, 0.1457, 0.0777, 1.0, 0.0, 0.1457, 0.0777, 0.1795, 0.0777, 1.0, 0.0, 0.1795, 0.0777, 0.2807, 0.0777, 1.0, 0.0, 0.2807, 0.0777, 0.3144, 0.0777, 1.0, 0.0, 0.3144, 0.0777, 0.4157, 0.0777, 1.0, 0.0, 0.4157, 0.0777, 0.4494, 0.0777, 1.0, 0.0, 0.4494, 0.0777, 0.5506, 0.0777, 1.0, 0.0, 0.5506, 0.0777, 0.5843, 0.0777, 1.0, 0.0, 0.5843, 0.0777, 0.6856, 0.0777, 1.0, 0.0, 0.6856, 0.0777, 0.7193, 0.0777, 1.0, 0.0, 0.7193, 0.0777, 0.8205, 0.0777, 1.0, 0.0, 0.0, 1.0, 0.0, 0.0, 1.0, 1.0, 0.0, 1.0, 1.0, 0.0, 0.0, 1.0, 1.0, 1.0, 1.0, 0.0, 0.0, 1.0, 1.0, 0.0, 0.0, 0.0, 0.0, 0.0, 1.0, 1.0, 1.0, 0.0, 0.0, 1.0, 1.0, 1.0, 0.0, 0.0, 1.0, 1.0, 0.0, 1.0, 0.0, 0.0, 1.0, 1.0, 0.0, 0.0, 1.0, 0.0, 1.0, 0.0, 1.0, 1.0, 0.0, 1.0, 1.0, 0.0, 0.0, 1.0, 0.0, 0.0, 1.0, 0.9286, 0.21, 0.0, 0.79, 0.0, 1.0, 0.9286, 0.0, 0.9286, 0.21, 0.0, 1.0, 1.0, 0.0, 1.0, 0.0, 0.9286, 1.0, 1.0, 0.0, 0.9286, 1.0, 0.9286, 1.0, 0.9286, 0.0, 1.0, 1.0, 1.0, 1.0, 0.9286, 0.0, 0.9286, 0.0, 1.0, 0.79, 0.0, 0.21, 0.0, 0.0, 0.9286, 0.79, 0.0, 0.0, 0.9286, 1.0, 0.9286, 1.0, 0.9286, 0.0, 1.0, 1.0, 1.0, 1.0, 0.9286, 0.0, 0.9286, 0.0, 1.0, 0.79, 0.0, 0.21, 0.0, 0.0, 0.9286, 0.79, 0.0, 0.0, 0.9286, 1.0, 0.9286, 0.79, 0.0, 0.0, 0.9286, 0.21, 0.0, 1.0, 0.9286, 0.0, 0.9286, 0.79, 0.0, 1.0, 1.0, 0.0, 1.0, 0.0, 0.9286, 1.0, 1.0, 0.0, 0.9286, 1.0, 0.9286, 1.0, 0.9286, 0.0, 1.0, 1.0, 1.0, 1.0, 0.9286, 0.0, 0.9286, 0.0, 1.0, 0.79, 0.0, 0.21, 0.0, 0.0, 0.9286, 0.79, 0.0, 0.0, 0.9286, 1.0, 0.9286, 1.0, 0.9286, 0.21, 0.0, 0.79, 0.0, 1.0, 0.9286, 0.0, 0.9286, 0.21, 0.0, 1.0, 1.0, 0.0, 1.0, 0.0, 0.9286, 1.0, 1.0, 0.0, 0.9286, 1.0, 0.9286, 1.0, 1.0, 0.0, 0.9286, 0.0, 1.0, 1.0, 0.9286, 0.21, 0.0, 0.0, 0.9286, 1.0, 0.9286, 0.0, 0.9286, 1.0, 1.0, 0.79, 0.0, 0.21, 0.0, 1.0, 0.9286, 1.0, 0.9286, 0.21, 0.0, 0.79, 0.0, 1.0, 0.9286, 0.0, 0.9286, 0.21, 0.0, 1.0, 1.0, 0.0, 1.0, 0.0, 0.9286, 1.0, 1.0, 0.0, 0.9286, 1.0, 0.9286, 1.0, 0.9286, 0.0, 1.0, 1.0, 1.0, 1.0, 0.9286, 0.0, 0.9286, 0.0, 1.0, 0.79, 0.0, 0.21, 0.0, 0.0, 0.9286, 0.79, 0.0, 0.0, 0.9286, 1.0, 0.9286, 0.79, 0.0, 0.0, 0.9286, 0.21, 0.0, 1.0, 0.9286, 0.0, 0.9286, 0.79, 0.0, 1.0, 1.0, 0.0, 1.0, 0.0, 0.9286, 1.0, 1.0, 0.0, 0.9286, 1.0, 0.9286, 1.0, 1.0, 0.0, 0.9286, 0.0, 1.0, 1.0, 0.9286, 0.21, 0.0, 0.0, 0.9286, 1.0, 0.9286, 0.0, 0.9286, 1.0, 1.0, 0.79, 0.0, 0.21, 0.0, 1.0, 0.9286, 1.0, 0.9286, 0.21, 0.0, 0.79, 0.0, 1.0, 0.9286, 0.0, 0.9286, 0.21, 0.0, 1.0, 1.0, 0.0, 1.0, 0.0, 0.9286, 1.0, 1.0, 0.0, 0.9286, 1.0, 0.9286, 1.0, 0.9286, 0.0, 1.0, 1.0, 1.0, 1.0, 0.9286, 0.0, 0.9286, 0.0, 1.0, 1.0, 0.9286, 0.21, 0.0, 0.0, 0.9286, 0.79, 0.0, 0.21, 0.0, 1.0, 0.9286, 0.79, 0.0, 0.0, 0.9286, 0.21, 0.0, 1.0, 0.9286, 0.0, 0.9286, 0.79, 0.0, 1.0, 1.0, 0.0, 1.0, 0.0, 0.9286, 1.0, 1.0, 0.0, 0.9286, 1.0, 0.9286, 1.0, 0.9286, 0.0, 1.0, 1.0, 1.0, 1.0, 0.9286, 0.0, 0.9286, 0.0, 1.0, 1.0, 0.9286, 0.21, 0.0, 0.0, 0.9286, 0.79, 0.0, 0.21, 0.0, 1.0, 0.9286, 1.0, 0.9286, 0.21, 0.0, 0.79, 0.0, 1.0, 0.9286, 0.0, 0.9286, 0.21, 0.0, 1.0, 0.9286, 0.0, 1.0, 0.0, 0.9286, 1.0, 1.0, 0.0, 1.0, 1.0, 0.9286, 0.79, 0.0, 0.0, 0.9286, 0.21, 0.0, 1.0, 0.9286, 0.0, 0.9286, 0.79, 0.0, 1.0, 1.0, 0.0, 1.0, 0.0, 0.9286, 1.0, 1.0, 0.0, 0.9286, 1.0, 0.9286, 1.0, 1.0, 0.0, 0.9286, 0.0, 1.0, 1.0, 0.9286, 0.0, 0.9286, 1.0, 1.0, 0.79, 0.0, 0.21, 0.0, 0.0, 0.9286, 0.79, 0.0, 0.0, 0.9286, 1.0, 0.9286, 1.0, 1.0, 0.0, 0.9286, 0.0, 1.0, 1.0, 0.9286, 0.0, 0.9286, 1.0, 1.0, 0.79, 0.0, 0.21, 0.0, 0.0, 0.9286, 0.79, 0.0, 0.0, 0.9286, 1.0, 0.9286, 0.79, 0.0, 0.0, 0.9286, 0.21, 0.0, 1.0, 0.9286, 0.0, 0.9286, 0.79, 0.0, 1.0, 1.0, 0.0, 1.0, 0.0, 0.9286, 1.0, 1.0, 0.0, 0.9286, 1.0, 0.9286, 1.0, 1.0, 0.0, 0.9286, 0.0, 1.0, 1.0, 0.9286, 0.0, 0.9286, 1.0, 1.0, 0.79, 0.0, 0.21, 0.0, 0.0, 0.9286, 0.79, 0.0, 0.0, 0.9286, 1.0, 0.9286, 0.79, 0.0, 0.0, 0.9286, 0.21, 0.0, 1.0, 0.9286, 0.0, 0.9286, 0.79, 0.0, 1.0, 1.0, 0.0, 1.0, 0.0, 0.9286, 1.0, 1.0, 0.0, 0.9286, 1.0, 0.9286, 1.0, 0.9286, 0.0, 1.0, 1.0, 1.0, 1.0, 0.9286, 0.0, 0.9286, 0.0, 1.0, 0.79, 0.0, 0.21, 0.0, 0.0, 0.9286, 0.79, 0.0, 0.0, 0.9286, 1.0, 0.9286, 0.79, 0.0, 0.0, 0.9286, 0.21, 0.0, 1.0, 0.9286, 0.0, 0.9286, 0.79, 0.0, 1.0, 1.0, 0.0, 1.0, 0.0, 0.9286, 1.0, 1.0, 0.0, 0.9286, 1.0, 0.9286, 1.0, 1.0, 0.0, 0.9286, 0.0, 1.0, 1.0, 0.9286, 0.0, 0.9286, 1.0, 1.0, 0.79, 0.0, 0.21, 0.0, 0.0, 0.9286, 0.79, 0.0, 0.0, 0.9286, 1.0, 0.9286, 0.79, 0.0, 0.0, 0.9286, 0.21, 0.0, 1.0, 0.9286, 0.0, 0.9286, 0.79, 0.0, 1.0, 1.0, 0.0, 1.0, 0.0, 0.9286, 1.0, 1.0, 0.0, 0.9286, 1.0, 0.9286, 1.0, 1.0, 0.0, 0.9286, 0.0, 1.0, 1.0, 0.9286, 0.0, 0.9286, 1.0, 1.0, 0.79, 0.0, 0.21, 0.0, 0.0, 0.9286, 0.79, 0.0, 0.0, 0.9286, 1.0, 0.9286, 0.79, 0.0, 0.0, 0.9286, 0.21, 0.0, 1.0, 0.9286, 0.0, 0.9286, 0.79, 0.0, 1.0, 1.0, 0.0, 1.0, 0.0, 0.9286, 1.0, 1.0, 0.0, 0.9286, 1.0, 0.9286, 1.0, 1.0, 0.0, 0.9286, 0.0, 1.0, 1.0, 0.9286, 0.0, 0.9286, 1.0, 1.0, 0.79, 0.0, 0.21, 0.0, 0.0, 0.9286, 0.79, 0.0, 0.0, 0.9286, 1.0, 0.9286, 0.79, 0.0, 0.0, 0.9286, 0.21, 0.0, 1.0, 0.9286, 0.0, 0.9286, 0.79, 0.0, 1.0, 1.0, 0.0, 1.0, 0.0, 0.9286, 1.0, 1.0, 0.0, 0.9286, 1.0, 0.9286, 1.0, 1.0, 0.0, 0.9286, 0.0, 1.0, 1.0, 0.9286, 0.0, 0.9286, 1.0, 1.0, 0.79, 0.0, 0.21, 0.0, 0.0, 0.9286, 0.79, 0.0, 0.0, 0.9286, 1.0, 0.9286, 0.79, 0.0, 0.0, 0.9286, 0.21, 0.0, 1.0, 0.9286, 0.0, 0.9286, 0.79, 0.0, 1.0, 1.0, 0.0, 1.0, 0.0, 0.9286, 1.0, 1.0, 0.0, 0.9286, 1.0, 0.9286, 0.02439, 0.0597, 0.0, 0.0, 0.02439, 0.0, 0.1463, 0.0, 0.122, 0.0597, 0.122, 0.0, 0.1463, 0.0597, 0.122, 0.0597, 0.1463, 0.0, 0.2683, 0.0, 0.2439, 0.0597, 0.2439, 0.0, 0.2683, 0.0597, 0.2439, 0.0597, 0.2683, 0.0, 0.0, 1.0, 0.02439, 0.0597, 0.122, 0.0597, 0.0, 1.0, 0.1463, 0.0597, 0.2439, 0.0597, 0.0, 1.0, 0.2683, 0.0597, 0.3659, 0.0597, 0.0, 1.0, 0.0, 0.0, 0.02439, 0.0597, 0.0, 1.0, 0.122, 0.0597, 0.1463, 0.0597, 0.0, 1.0, 0.2439, 0.0597, 0.2683, 0.0597, 0.3902, 0.0597, 0.3659, 0.0597, 0.3659, 0.0, 0.3902, 0.0597, 0.3659, 0.0, 0.3902, 0.0, 0.3902, 0.0597, 0.0, 1.0, 0.3659, 0.0597, 0.4878, 0.0597, 0.0, 1.0, 0.3902, 0.0597, 0.5122, 0.0, 0.4878, 0.0597, 0.4878, 0.0, 0.5122, 0.0597, 0.4878, 0.0597, 0.5122, 0.0, 0.6341, 0.0597, 0.6098, 0.0597, 0.6098, 0.0, 0.6341, 0.0597, 0.6098, 0.0, 0.6341, 0.0, 0.7561, 0.0597, 0.7317, 0.0597, 0.7317, 0.0, 0.7561, 0.0597, 0.7317, 0.0, 0.7561, 0.0, 0.878, 0.0, 0.8537, 0.0597, 0.8537, 0.0, 0.878, 0.0597, 0.8537, 0.0597, 0.878, 0.0, 0.9756, 0.0597, 0.9756, 0.0, 1.0, 0.0, 1.0, 1.0, 0.8537, 0.0597, 0.878, 0.0597, 1.0, 1.0, 0.9756, 0.0597, 1.0, 0.0, 1.0, 1.0, 0.5122, 0.0597, 0.6098, 0.0597, 1.0, 1.0, 0.6341, 0.0597, 0.7317, 0.0597, 1.0, 1.0, 0.7561, 0.0597, 0.8537, 0.0597, 1.0, 1.0, 0.878, 0.0597, 0.9756, 0.0597, 1.0, 1.0, 0.0, 1.0, 0.4878, 0.0597, 1.0, 1.0, 0.4878, 0.0597, 0.5122, 0.0597, 1.0, 1.0, 0.6098, 0.0597, 0.6341, 0.0597, 1.0, 1.0, 0.7317, 0.0597, 0.7561, 0.0597, 0.9756, 0.0597, 1.0, 0.0, 0.9756, 0.0, 0.8537, 0.0, 0.878, 0.0597, 0.878, 0.0, 0.8537, 0.0597, 0.878, 0.0597, 0.8537, 0.0, 0.7561, 0.0597, 0.7561, 0.0, 0.7317, 0.0, 0.7317, 0.0597, 0.7561, 0.0597, 0.7317, 0.0, 1.0, 1.0, 0.9756, 0.0597, 0.878, 0.0597, 1.0, 1.0, 0.8537, 0.0597, 0.7561, 0.0597, 1.0, 1.0, 0.7317, 0.0597, 0.6341, 0.0597, 1.0, 1.0, 1.0, 0.0, 0.9756, 0.0597, 1.0, 1.0, 0.878, 0.0597, 0.8537, 0.0597, 1.0, 1.0, 0.7561, 0.0597, 0.7317, 0.0597, 0.6098, 0.0597, 0.6341, 0.0597, 0.6341, 0.0, 0.6098, 0.0597, 0.6341, 0.0, 0.6098, 0.0, 0.6098, 0.0597, 1.0, 1.0, 0.6341, 0.0597, 0.5122, 0.0597, 1.0, 1.0, 0.6098, 0.0597, 0.4878, 0.0597, 0.5122, 0.0597, 0.5122, 0.0, 0.4878, 0.0597, 0.5122, 0.0, 0.4878, 0.0, 0.3659, 0.0597, 0.3902, 0.0597, 0.3902, 0.0, 0.3659, 0.0597, 0.3902, 0.0, 0.3659, 0.0, 0.2439, 0.0597, 0.2683, 0.0597, 0.2683, 0.0, 0.2439, 0.0597, 0.2683, 0.0, 0.2439, 0.0, 0.122, 0.0, 0.1463, 0.0597, 0.1463, 0.0, 0.122, 0.0597, 0.1463, 0.0597, 0.122, 0.0, 0.02439, 0.0597, 0.02439, 0.0, 0.0, 0.0, 0.0, 1.0, 0.1463, 0.0597, 0.122, 0.0597, 0.0, 1.0, 0.02439, 0.0597, 0.0, 0.0, 0.0, 1.0, 0.4878, 0.0597, 0.3902, 0.0597, 0.0, 1.0, 0.3659, 0.0597, 0.2683, 0.0597, 0.0, 1.0, 0.2439, 0.0597, 0.1463, 0.0597, 0.0, 1.0, 0.122, 0.0597, 0.02439, 0.0597, 0.0, 1.0, 1.0, 1.0, 0.5122, 0.0597, 0.0, 1.0, 0.5122, 0.0597, 0.4878, 0.0597, 0.0, 1.0, 0.3902, 0.0597, 0.3659, 0.0597, 0.0, 1.0, 0.2683, 0.0597, 0.2439, 0.0597, 1.0, 1.0, 0.0, 0.0, 1.0, 0.0, 1.0, 1.0, 0.0, 1.0, 0.0, 0.0, 1.0, 1.0, 0.0, 0.0, 1.0, 0.0, 1.0, 1.0, 0.0, 1.0, 0.0, 0.0, 1.0, 0.0, 0.0, 1.0, 1.0, 1.0, 1.0, 0.0, 0.0, 0.0, 0.0, 1.0, 1.0, 1.0, 0.0, 0.0, 1.0, 0.0, 1.0, 1.0, 0.0, 1.0, 0.0, 0.0, 1.0, 1.0, 0.0, 0.0, 1.0, 0.0, 1.0, 1.0, 0.0, 1.0, 0.0, 0.0, 1.0, 0.0, 0.0, 1.0, 1.0, 1.0, 1.0, 0.0, 0.0, 0.0, 0.0, 1.0, 1.0, 1.0, 0.0, 0.0, 1.0, 0.0, 1.0, 1.0, 0.0, 1.0, 0.0, 0.0, 1.0, 1.0, 0.0, 0.0, 1.0, 0.0, 1.0, 1.0, 0.0, 1.0, 0.0, 0.0, 1.0, 0.0, 0.0, 1.0, 1.0, 1.0, 1.0, 0.0, 0.0, 0.0, 0.0, 1.0, 1.0, 1.0, 0.0, 0.0, 1.0, 0.0, 1.0, 1.0, 0.0, 1.0, 0.0, 0.0, 1.0, 1.0, 0.0, 0.0, 1.0, 0.0, 1.0, 1.0, 0.0, 1.0, 0.0, 0.0, 1.0, 0.0, 0.0, 1.0, 1.0, 1.0, 1.0, 0.0, 0.0, 0.0, 0.0, 1.0, 1.0, 1.0, 0.0, 0.0, 1.0, 0.0, 1.0, 1.0, 0.0, 1.0, 0.0, 0.0, 1.0, 1.0, 0.0, 0.0, 1.0, 0.0, 1.0, 1.0, 0.0, 1.0, 0.0, 0.0, 1.0, 0.0, 0.0, 1.0, 1.0, 1.0, 1.0, 0.0, 0.0, 0.0, 0.0, 1.0, 1.0, 1.0, 0.0, 0.0, 1.0, 0.0, 1.0, 1.0, 0.0, 1.0, 0.0, 0.0, 1.0, 1.0, 0.0, 0.0, 1.0, 0.0, 1.0, 1.0, 0.0, 1.0, 0.0, 0.0, 1.0, 0.0, 0.0, 1.0, 1.0, 1.0, 1.0, 0.0, 0.0, 0.0, 0.0, 1.0, 1.0, 1.0, 0.0, 0.0, 1.0, 0.0, 1.0, 1.0, 0.0, 1.0, 0.0, 0.0, 1.0, 1.0, 0.0, 0.0, 1.0, 0.0, 1.0, 1.0, 0.0, 1.0, 0.0, 0.0, 1.0, 0.0, 0.0, 1.0, 1.0, 1.0, 1.0, 0.0, 0.0, 0.0, 0.0, 1.0, 1.0, 1.0, 0.0, 0.0, 1.0, 0.0, 1.0, 1.0, 0.0, 1.0, 0.0, 0.0, 1.0, 1.0, 0.0, 0.0, 1.0, 0.0, 1.0, 1.0, 0.0, 1.0, 0.0, 0.0, 1.0, 0.0, 0.0, 1.0, 1.0, 1.0, 1.0, 0.0, 0.0, 0.0, 0.0, 1.0, 1.0, 1.0, 0.0, 0.0, 1.0, 0.0, 1.0, 1.0, 0.0, 1.0, 0.0, 0.0, 1.0, 1.0, 0.0, 0.0, 1.0, 0.0, 1.0, 1.0, 0.0, 1.0, 0.0, 0.0, 1.0, 0.0, 0.0, 1.0, 1.0, 1.0, 1.0, 0.0, 0.0, 0.0, 0.0, 1.0, 1.0, 1.0, 0.0, 0.0, 1.0, 0.0, 1.0, 1.0, 0.0, 1.0, 0.0, 0.0, 1.0, 1.0, 0.0, 0.0, 1.0, 0.0, 1.0, 1.0, 0.0, 1.0, 0.0, 0.0, 1.0, 0.0, 0.0, 1.0, 1.0, 1.0, 1.0, 0.0, 0.0, 0.0, 0.0, 1.0, 1.0, 1.0, 0.0, 0.0, 1.0, 0.0, 1.0, 1.0, 0.0, 1.0, 0.0, 0.0, 1.0, 1.0, 0.0, 0.0, 1.0, 0.0, 1.0, 1.0, 0.0, 1.0, 0.0, 0.0, 1.0, 0.0, 0.0, 1.0, 1.0, 1.0, 1.0, 0.0, 0.0, 0.0, 0.0, 1.0, 1.0, 1.0, 0.0, 0.0, 1.0, 0.0, 1.0, 1.0, 0.0, 1.0, 0.0, 0.0, 1.0, 1.0, 0.0, 0.0, 1.0, 0.0, 1.0, 1.0, 0.0, 1.0, 0.0, 0.0, 1.0, 0.0, 0.0, 1.0, 1.0, 1.0, 1.0, 0.0, 0.0, 0.0, 0.0, 1.0, 1.0, 1.0, 0.0, 0.0, 1.0, 0.0, 1.0, 1.0, 0.0, 1.0, 0.0, 0.0, 1.0, 1.0, 0.0, 0.0, 1.0, 0.0, 1.0, 1.0, 0.0, 1.0, 0.0, 0.0, 1.0, 0.0, 0.0, 1.0, 1.0, 1.0, 1.0, 0.0, 0.0, 0.0, 0.0, 1.0, 1.0, 1.0, 0.0, 0.0, 1.0, 0.0, 1.0, 1.0, 0.0, 1.0, 0.0, 0.0, 1.0, 1.0, 0.0, 0.0, 1.0, 0.0, 1.0, 1.0, 0.0, 1.0, 0.0, 0.0, 1.0, 0.0, 0.0, 1.0, 1.0, 1.0, 1.0, 0.0, 0.0, 0.0, 0.0, 1.0, 1.0, 1.0, 0.0, 0.0, 1.0, 0.0, 1.0, 1.0, 0.0, 1.0, 0.0, 0.0, 1.0, 1.0, 0.0, 0.0, 1.0, 0.0, 1.0, 1.0, 0.0, 1.0, 0.0, 0.0, 1.0, 0.0, 0.0, 1.0, 1.0, 1.0, 1.0, 0.0, 0.0, 0.0, 0.0, 1.0, 1.0, 1.0, 0.0, 0.0, 1.0, 0.0, 1.0, 1.0, 0.0, 1.0, 0.0, 0.0, 1.0, 1.0, 0.0, 0.0, 1.0, 0.0, 1.0, 1.0, 0.0, 1.0, 0.0, 0.0, 1.0, 0.0, 0.0, 1.0, 1.0, 1.0, 1.0, 0.0, 0.0, 0.0, 0.0, 1.0, 1.0, 0.0, 0.0, 1.0, 1.0, 1.0, 1.0, 0.0, 0.0, 0.0, 0.0, 1.0, 1.0, 0.0, 0.0, 1.0, 1.0, 1.0, 1.0, 0.0, 0.0, 0.0, 0.0, 1.0, 1.0, 0.0, 0.0, 1.0, 1.0, 1.0, 1.0, 0.0, 0.0, 0.0, 0.0, 1.0, 1.0, 0.0, 0.0, 1.0, 1.0, 1.0, 1.0, 0.0, 0.0, 0.0, 0.0, 1.0, 1.0, 0.0, 0.0, 1.0, 1.0, 1.0, 1.0, 0.0, 0.0, 0.0, 0.0, 1.0, 1.0, 0.0, 0.0, 1.0, 1.0, 1.0, 1.0, 0.0, 0.0, 0.0, 0.0, 1.0, 1.0, 0.0, 0.0, 1.0, 1.0, 1.0, 1.0, 0.0, 0.0, 0.0, 0.0, 1.0, 1.0, 0.0, 0.0, 1.0, 1.0, 1.0, 1.0, 0.0, 0.0, 0.0, 0.0, 1.0, 1.0, 0.0, 0.0, 1.0, 1.0, 1.0, 1.0, 0.0, 0.0, 0.0, 0.0, 1.0, 1.0, 0.0, 0.0, 1.0, 1.0, 1.0, 1.0, 0.0, 0.0, 0.0, 0.0, 1.0, 1.0, 0.0, 0.0, 1.0, 1.0, 1.0, 1.0, 0.0, 0.0, 0.0, 0.0, 1.0, 1.0, 0.0, 0.0, 1.0, 1.0, 1.0, 1.0, 0.0, 0.0, 0.0, 0.0, 1.0, 1.0, 0.0, 0.0, 1.0, 1.0, 1.0, 1.0, 0.0, 0.0, 0.0, 0.0, 1.0, 1.0, 0.0, 0.0, 1.0, 1.0, 1.0, 1.0, 0.0, 0.0, 0.0, 0.0, 1.0, 1.0, 0.0, 0.0, 1.0, 1.0, 1.0, 1.0, 0.0, 0.0, 0.0, 0.0, 1.0, 1.0, 0.0, 0.0, 1.0, 1.0, 1.0, 1.0, 0.0, 0.0, 0.0, 0.0, 1.0, 1.0, 1.0, 0.0, 1.0, 0.0, 0.0, 1.0, 1.0, 0.0, 0.0, 1.0, 0.0, 1.0, 1.0, 0.0, 1.0, 0.0, 0.0, 1.0, 1.0, 0.0, 0.0, 1.0, 0.0, 1.0, 1.0, 0.0, 1.0, 0.0, 0.0, 1.0, 1.0, 0.0, 0.0, 1.0, 0.0, 1.0, 1.0, 0.0, 1.0, 0.0, 0.0, 1.0, 1.0, 0.0, 0.0, 1.0, 0.0, 1.0, 1.0, 0.0, 1.0, 0.0, 0.0, 1.0, 1.0, 0.0, 0.0, 1.0, 0.0, 1.0, 1.0, 0.0, 1.0, 0.0, 0.0, 1.0, 1.0, 0.0, 0.0, 1.0, 0.0, 1.0, 1.0, 0.0, 1.0, 0.0, 0.0, 1.0, 1.0, 0.0, 0.0, 1.0, 0.0, 1.0, 1.0, 0.0, 1.0, 0.0, 0.0, 1.0, 1.0, 0.0, 0.0, 1.0, 0.0, 1.0, 1.0, 0.0, 1.0, 0.0, 0.0, 1.0, 1.0, 0.0, 0.0, 1.0, 0.0, 1.0, 0.0, 1.0, 1.0, 0.0, 1.0, 1.0, 0.0, 0.0, 1.0, 0.0, 0.0, 1.0, 1.0, 1.0, 0.0, 0.0, 0.0, 1.0, 1.0, 0.0, 0.0, 0.0, 1.0, 0.09207, 0.1641, 0.05427, 0.1641, 0.0, 0.0, 0.05427, 0.3231, 0.0, 0.0, 0.05427, 0.1641, 0.1762, 0.1641, 0.09207, 0.1641, 0.0, 0.0, 0.0, 1.0, 0.05427, 0.3231, 0.05427, 0.6769, 0.0, 1.0, 0.0, 0.0, 0.05427, 0.3231, 0.1762, 0.3231, 0.09207, 0.3231, 0.09207, 0.1641, 0.1762, 0.3231, 0.09207, 0.1641, 0.1762, 0.1641, 0.09207, 0.6769, 0.05427, 0.3231, 0.09207, 0.3231, 0.09207, 0.6769, 0.05427, 0.6769, 0.05427, 0.3231, 0.214, 0.1641, 0.1762, 0.1641, 0.0, 0.0, 0.05427, 0.8359, 0.0, 1.0, 0.05427, 0.6769, 0.09207, 0.8359, 0.0, 1.0, 0.05427, 0.8359, 0.1762, 0.6769, 0.09207, 0.8359, 0.09207, 0.6769, 0.1762, 0.6769, 0.09207, 0.3231, 0.1762, 0.3231, 0.1762, 0.6769, 0.09207, 0.6769, 0.09207, 0.3231, 0.2982, 0.1641, 0.214, 0.3231, 0.214, 0.1641, 0.214, 0.6769, 0.1762, 0.3231, 0.214, 0.3231, 0.214, 0.6769, 0.1762, 0.6769, 0.1762, 0.3231, 0.2982, 0.3231, 0.214, 0.3231, 0.2982, 0.1641, 0.1762, 0.8359, 0.09207, 0.8359, 0.1762, 0.6769, 0.1762, 0.8359, 0.0, 1.0, 0.09207, 0.8359, 0.214, 0.8359, 0.0, 1.0, 0.1762, 0.8359, 0.2982, 0.6769, 0.214, 0.3231, 0.2982, 0.3231, 0.2982, 0.6769, 0.214, 0.6769, 0.214, 0.3231, 0.336, 0.6769, 0.2982, 0.6769, 0.2982, 0.3231, 0.336, 0.6769, 0.2982, 0.3231, 0.336, 0.3231, 0.4201, 0.3231, 0.336, 0.1641, 0.4201, 0.1641, 0.4201, 0.3231, 0.336, 0.3231, 0.336, 0.1641, 0.2982, 0.8359, 0.214, 0.6769, 0.2982, 0.6769, 0.2982, 0.8359, 0.214, 0.8359, 0.214, 0.6769, 0.4201, 0.6769, 0.336, 0.3231, 0.4201, 0.3231, 0.4201, 0.6769, 0.336, 0.6769, 0.336, 0.3231, 0.4579, 0.6769, 0.4201, 0.3231, 0.4579, 0.3231, 0.4579, 0.6769, 0.4201, 0.6769, 0.4201, 0.3231, 0.5421, 0.3231, 0.4579, 0.1641, 0.5421, 0.1641, 0.5421, 0.3231, 0.4579, 0.3231, 0.4579, 0.1641, 0.4201, 0.8359, 0.336, 0.8359, 0.336, 0.6769, 0.4201, 0.8359, 0.336, 0.6769, 0.4201, 0.6769, 0.5421, 0.6769, 0.4579, 0.6769, 0.4579, 0.3231, 0.5421, 0.6769, 0.4579, 0.3231, 0.5421, 0.3231, 0.5421, 0.6769, 0.5421, 0.3231, 0.5799, 0.3231, 0.664, 0.3231, 0.5799, 0.3231, 0.5799, 0.1641, 0.664, 0.3231, 0.5799, 0.1641, 0.664, 0.1641, 0.5799, 0.6769, 0.5421, 0.6769, 0.5799, 0.3231, 0.5421, 0.8359, 0.4579, 0.8359, 0.4579, 0.6769, 0.5421, 0.8359, 0.4579, 0.6769, 0.5421, 0.6769, 0.664, 0.6769, 0.664, 0.3231, 0.7018, 0.3231, 0.664, 0.6769, 0.5799, 0.6769, 0.5799, 0.3231, 0.664, 0.6769, 0.5799, 0.3231, 0.664, 0.3231, 0.7018, 0.6769, 0.664, 0.6769, 0.7018, 0.3231, 0.786, 0.3231, 0.7018, 0.3231, 0.7018, 0.1641, 0.786, 0.3231, 0.7018, 0.1641, 0.786, 0.1641, 0.786, 0.3231, 0.7018, 0.6769, 0.7018, 0.3231, 0.664, 0.8359, 0.5799, 0.8359, 0.5799, 0.6769, 0.664, 0.8359, 0.5799, 0.6769, 0.664, 0.6769, 0.786, 0.6769, 0.7018, 0.6769, 0.786, 0.3231, 0.9079, 0.3231, 0.8238, 0.3231, 0.8238, 0.1641, 0.9079, 0.3231, 0.8238, 0.1641, 0.9079, 0.1641, 0.8238, 0.6769, 0.786, 0.3231, 0.8238, 0.3231, 0.8238, 0.6769, 0.786, 0.6769, 0.786, 0.3231, 0.786, 0.8359, 0.7018, 0.8359, 0.7018, 0.6769, 0.786, 0.8359, 0.7018, 0.6769, 0.786, 0.6769, 1.0, 0.0, 0.8238, 0.1641, 0.786, 0.1641, 1.0, 0.0, 0.786, 0.1641, 0.7018, 0.1641, 1.0, 0.0, 0.9457, 0.1641, 0.9079, 0.1641, 1.0, 0.0, 0.9079, 0.1641, 0.8238, 0.1641, 0.9457, 0.3231, 0.9457, 0.1641, 1.0, 0.0, 0.9079, 0.6769, 0.8238, 0.6769, 0.8238, 0.3231, 0.9079, 0.6769, 0.8238, 0.3231, 0.9079, 0.3231, 0.9457, 0.6769, 0.9079, 0.3231, 0.9457, 0.3231, 0.9457, 0.6769, 0.9079, 0.6769, 0.9079, 0.3231, 0.9457, 0.6769, 0.9457, 0.3231, 1.0, 0.0, 0.9079, 0.8359, 0.8238, 0.8359, 0.8238, 0.6769, 0.9079, 0.8359, 0.8238, 0.6769, 0.9079, 0.6769, 1.0, 1.0, 0.9457, 0.6769, 1.0, 0.0, 1.0, 1.0, 0.786, 0.8359, 0.8238, 0.8359, 1.0, 1.0, 0.9457, 0.8359, 0.9457, 0.6769, 1.0, 1.0, 0.9079, 0.8359, 0.9457, 0.8359, 1.0, 1.0, 0.7018, 0.8359, 0.786, 0.8359, 1.0, 1.0, 0.8238, 0.8359, 0.9079, 0.8359, 1.0, 0.0, 0.214, 0.1641, 0.0, 0.0, 1.0, 0.0, 0.2982, 0.1641, 0.214, 0.1641, 1.0, 0.0, 0.336, 0.1641, 0.2982, 0.1641, 1.0, 0.0, 0.4201, 0.1641, 0.336, 0.1641, 1.0, 0.0, 0.4579, 0.1641, 0.4201, 0.1641, 1.0, 0.0, 0.5421, 0.1641, 0.4579, 0.1641, 1.0, 0.0, 0.5799, 0.1641, 0.5421, 0.1641, 1.0, 0.0, 0.664, 0.1641, 0.5799, 0.1641, 1.0, 0.0, 0.7018, 0.1641, 0.664, 0.1641, 0.0, 1.0, 0.7018, 0.8359, 1.0, 1.0, 0.0, 1.0, 0.664, 0.8359, 0.7018, 0.8359, 0.0, 1.0, 0.5799, 0.8359, 0.664, 0.8359, 0.0, 1.0, 0.5421, 0.8359, 0.5799, 0.8359, 0.0, 1.0, 0.4579, 0.8359, 0.5421, 0.8359, 0.0, 1.0, 0.4201, 0.8359, 0.4579, 0.8359, 0.0, 1.0, 0.336, 0.8359, 0.4201, 0.8359, 0.0, 1.0, 0.2982, 0.8359, 0.336, 0.8359, 0.0, 1.0, 0.214, 0.8359, 0.2982, 0.8359, 1.0, 1.0, 0.0, 0.0, 0.0, 1.0, 1.0, 1.0, 1.0, 0.0, 0.0, 0.0, 0.0, 1.0, 1.0, 0.0, 1.0, 1.0, 0.0, 1.0, 0.0, 0.0, 1.0, 0.0, 0.6769, 0.3063, 1.0, 0.0, 0.8359, 0.3063, 0.8359, 0.6938, 1.0, 0.0, 1.0, 1.0, 0.8359, 0.6938, 0.8359, 0.3063, 1.0, 0.0, 0.6769, 0.6938, 0.8359, 0.6938, 1.0, 1.0, 0.3231, 0.6938, 0.6769, 0.3063, 0.6769, 0.6938, 0.3231, 0.6938, 0.3231, 0.3063, 0.6769, 0.3063, 0.0, 0.0, 0.3231, 0.3063, 0.1641, 0.3063, 0.0, 0.0, 0.6769, 0.3063, 0.3231, 0.3063, 0.0, 0.0, 1.0, 0.0, 0.6769, 0.3063, 0.0, 1.0, 0.1641, 0.6938, 0.3231, 0.6938, 0.0, 1.0, 0.1641, 0.3063, 0.1641, 0.6938, 0.0, 1.0, 0.0, 0.0, 0.1641, 0.3063, 0.0, 1.0, 0.6769, 0.6938, 1.0, 1.0, 0.0, 1.0, 0.3231, 0.6938, 0.6769, 0.6938, 1.0, 1.0, 0.0, 0.0, 0.0, 1.0, 1.0, 1.0, 1.0, 0.0, 0.0, 0.0, 0.0, 1.0, 1.0, 0.0, 1.0, 1.0, 0.0, 1.0, 0.0, 0.0, 1.0, 0.0, 0.6769, 0.3063, 1.0, 0.0, 0.8359, 0.3063, 0.8359, 0.6938, 1.0, 0.0, 1.0, 1.0, 0.8359, 0.6938, 0.8359, 0.3063, 1.0, 0.0, 0.6769, 0.6938, 0.8359, 0.6938, 1.0, 1.0, 0.3231, 0.6938, 0.6769, 0.3063, 0.6769, 0.6938, 0.3231, 0.6938, 0.3231, 0.3063, 0.6769, 0.3063, 0.0, 0.0, 0.3231, 0.3063, 0.1641, 0.3063, 0.0, 0.0, 0.6769, 0.3063, 0.3231, 0.3063, 0.0, 0.0, 1.0, 0.0, 0.6769, 0.3063, 0.0, 1.0, 0.1641, 0.6938, 0.3231, 0.6938, 0.0, 1.0, 0.1641, 0.3063, 0.1641, 0.6938, 0.0, 1.0, 0.0, 0.0, 0.1641, 0.3063, 0.0, 1.0, 0.6769, 0.6938, 1.0, 1.0, 0.0, 1.0, 0.3231, 0.6938, 0.6769, 0.6938, 1.0, 1.0, 0.0, 0.0, 0.0, 1.0, 1.0, 1.0, 1.0, 0.0, 0.0, 0.0, 0.0, 1.0, 1.0, 0.0, 1.0, 1.0, 0.0, 1.0, 0.0, 0.0, 1.0, 0.0, 0.8359, 0.6938, 1.0, 0.0, 1.0, 1.0, 0.8359, 0.6938, 0.8359, 0.3063, 1.0, 0.0, 0.6769, 0.3063, 1.0, 0.0, 0.8359, 0.3063, 0.6769, 0.6938, 0.8359, 0.6938, 1.0, 1.0, 0.3231, 0.6938, 0.6769, 0.3063, 0.6769, 0.6938, 0.3231, 0.6938, 0.3231, 0.3063, 0.6769, 0.3063, 0.0, 0.0, 0.3231, 0.3063, 0.1641, 0.3063, 0.0, 0.0, 0.6769, 0.3063, 0.3231, 0.3063, 0.0, 0.0, 1.0, 0.0, 0.6769, 0.3063, 0.0, 1.0, 0.1641, 0.6938, 0.3231, 0.6938, 0.0, 1.0, 0.1641, 0.3063, 0.1641, 0.6938, 0.0, 1.0, 0.0, 0.0, 0.1641, 0.3063, 0.0, 1.0, 0.6769, 0.6938, 1.0, 1.0, 0.0, 1.0, 0.3231, 0.6938, 0.6769, 0.6938, 1.0, 1.0, 0.0, 0.0, 0.0, 1.0, 1.0, 1.0, 1.0, 0.0, 0.0, 0.0, 0.0, 1.0, 1.0, 0.0, 1.0, 1.0, 0.0, 1.0, 0.0, 0.0, 1.0, 0.0, 0.8359, 0.6938, 1.0, 0.0, 1.0, 1.0, 0.8359, 0.6938, 0.8359, 0.3063, 1.0, 0.0, 0.6769, 0.3063, 1.0, 0.0, 0.8359, 0.3063, 0.6769, 0.6938, 0.8359, 0.6938, 1.0, 1.0, 0.3231, 0.6938, 0.6769, 0.3063, 0.6769, 0.6938, 0.3231, 0.6938, 0.3231, 0.3063, 0.6769, 0.3063, 0.0, 0.0, 0.3231, 0.3063, 0.1641, 0.3063, 0.0, 0.0, 0.6769, 0.3063, 0.3231, 0.3063, 0.0, 0.0, 1.0, 0.0, 0.6769, 0.3063, 0.0, 1.0, 0.1641, 0.6938, 0.3231, 0.6938, 0.0, 1.0, 0.1641, 0.3063, 0.1641, 0.6938, 0.0, 1.0, 0.0, 0.0, 0.1641, 0.3063, 0.0, 1.0, 0.6769, 0.6938, 1.0, 1.0, 0.0, 1.0, 0.3231, 0.6938, 0.6769, 0.6938, 1.0, 1.0, 0.0, 0.0, 0.0, 1.0, 1.0, 1.0, 1.0, 0.0, 0.0, 0.0, 0.0, 1.0, 1.0, 0.0, 1.0, 1.0, 0.0, 1.0, 0.0, 0.0, 1.0, 0.0, 0.8359, 0.6938, 1.0, 0.0, 1.0, 1.0, 0.8359, 0.6938, 0.8359, 0.3063, 1.0, 0.0, 0.6769, 0.3063, 1.0, 0.0, 0.8359, 0.3063, 0.6769, 0.6938, 0.8359, 0.6938, 1.0, 1.0, 0.3231, 0.6938, 0.6769, 0.3063, 0.6769, 0.6938, 0.3231, 0.6938, 0.3231, 0.3063, 0.6769, 0.3063, 0.0, 0.0, 0.3231, 0.3063, 0.1641, 0.3063, 0.0, 0.0, 0.6769, 0.3063, 0.3231, 0.3063, 0.0, 0.0, 1.0, 0.0, 0.6769, 0.3063, 0.1641, 0.6938, 0.0, 0.0, 0.1641, 0.3063, 0.0, 1.0, 0.1641, 0.6938, 0.3231, 0.6938, 0.0, 1.0, 0.0, 0.0, 0.1641, 0.6938, 0.0, 1.0, 0.6769, 0.6938, 1.0, 1.0, 0.0, 1.0, 0.3231, 0.6938, 0.6769, 0.6938, 1.0, 1.0, 0.0, 0.0, 0.0, 1.0, 1.0, 1.0, 1.0, 0.0, 0.0, 0.0, 0.0, 1.0, 1.0, 0.0, 1.0, 1.0, 0.0, 1.0, 0.0, 0.0, 1.0, 0.0, 0.8359, 0.6938, 1.0, 0.0, 1.0, 1.0, 0.8359, 0.6938, 0.8359, 0.3063, 1.0, 0.0, 0.6769, 0.3063, 1.0, 0.0, 0.8359, 0.3063, 0.6769, 0.6938, 0.8359, 0.6938, 1.0, 1.0, 0.3231, 0.6938, 0.6769, 0.3063, 0.6769, 0.6938, 0.3231, 0.6938, 0.3231, 0.3063, 0.6769, 0.3063, 0.0, 0.0, 0.3231, 0.3063, 0.1641, 0.3063, 0.0, 0.0, 0.6769, 0.3063, 0.3231, 0.3063, 0.0, 0.0, 1.0, 0.0, 0.6769, 0.3063, 0.0, 1.0, 0.1641, 0.6938, 0.3231, 0.6938, 0.0, 1.0, 0.1641, 0.3063, 0.1641, 0.6938, 0.0, 1.0, 0.0, 0.0, 0.1641, 0.3063, 0.0, 1.0, 0.6769, 0.6938, 1.0, 1.0, 0.0, 1.0, 0.3231, 0.6938, 0.6769, 0.6938, 1.0, 1.0, 0.0, 0.0, 0.0, 1.0, 1.0, 1.0, 1.0, 0.0, 0.0, 0.0, 0.0, 1.0, 1.0, 0.0, 1.0, 1.0, 0.0, 1.0, 0.0, 0.0, 1.0, 0.0, 0.6769, 0.3063, 1.0, 0.0, 0.8359, 0.3063, 0.8359, 0.6938, 1.0, 0.0, 1.0, 1.0, 0.8359, 0.6938, 0.8359, 0.3063, 1.0, 0.0, 0.6769, 0.6938, 0.8359, 0.6938, 1.0, 1.0, 0.3231, 0.6938, 0.6769, 0.3063, 0.6769, 0.6938, 0.3231, 0.6938, 0.3231, 0.3063, 0.6769, 0.3063, 0.0, 0.0, 0.3231, 0.3063, 0.1641, 0.3063, 0.0, 0.0, 0.6769, 0.3063, 0.3231, 0.3063, 0.0, 0.0, 1.0, 0.0, 0.6769, 0.3063, 0.0, 1.0, 0.1641, 0.6938, 0.3231, 0.6938, 0.0, 1.0, 0.1641, 0.3063, 0.1641, 0.6938, 0.0, 1.0, 0.0, 0.0, 0.1641, 0.3063, 0.0, 1.0, 0.6769, 0.6938, 1.0, 1.0, 0.0, 1.0, 0.3231, 0.6938, 0.6769, 0.6938, 0.1641, 0.6938, 0.0, 1.0, 0.0, 0.0, 0.1641, 0.6938, 0.0, 0.0, 0.1641, 0.3063, 0.3231, 0.3063, 0.1641, 0.3063, 0.0, 0.0, 0.3231, 0.6938, 0.0, 1.0, 0.1641, 0.6938, 0.6769, 0.6938, 0.3231, 0.6938, 0.3231, 0.3063, 0.6769, 0.6938, 0.3231, 0.3063, 0.6769, 0.3063, 0.6769, 0.6938, 0.0, 1.0, 0.3231, 0.6938, 1.0, 0.0, 0.8359, 0.3063, 0.6769, 0.3063, 1.0, 0.0, 0.6769, 0.3063, 0.3231, 0.3063, 1.0, 0.0, 0.3231, 0.3063, 0.0, 0.0, 0.8359, 0.6938, 0.8359, 0.3063, 1.0, 0.0, 1.0, 1.0, 0.6769, 0.6938, 0.8359, 0.6938, 1.0, 1.0, 0.0, 1.0, 0.6769, 0.6938, 1.0, 1.0, 0.8359, 0.6938, 1.0, 0.0, 1.0, 0.0, 0.0, 0.0, 0.0, 1.0, 1.0, 0.0, 0.0, 1.0, 1.0, 1.0, 0.0, 1.0, 1.0, 0.0, 1.0, 1.0, 0.0, 1.0, 0.0, 0.0, 1.0, 0.0])
me_shape_9_indexedfaceset.materials.append(mat_metal_goldpins_1)
me_shape_9_indexedfaceset.materials.append(mat_plastic_cast_black)
me_shape_9_indexedfaceset.update()

# ---- objects
ob_shape_9_indexedfaceset = bpy.data.objects.new('SHAPE_9_IndexedFaceSet', me_shape_9_indexedfaceset)

# ---- transforms, parenting, visibility, modifiers, constraints
ob_shape_9_indexedfaceset.location = (-1.27, -8.89, 0.0)
ob_shape_9_indexedfaceset.rotation_euler = (1.571, 0.0, 1.571)
ob_shape_9_indexedfaceset.scale = (2.54, 2.54, 2.54)
_m = ob_shape_9_indexedfaceset.modifiers.new('Bevel', 'BEVEL')
_m.segments = 3
_m = ob_shape_9_indexedfaceset.modifiers.new('Auto Smooth', 'NODES')
_m.node_group = ng_auto_smooth
_gi = [s.identifier for s in ng_auto_smooth.interface.items_tree if s.item_type == 'SOCKET' and s.in_out == 'INPUT']
_m[_gi[1]] = 0.5236  # Angle

# ---- collection membership
col_collection.objects.link(ob_shape_9_indexedfaceset)

# ---- scene / render settings (as saved in the file)
scene.frame_start = 1; scene.frame_end = 250; scene.frame_set(1)
scene.render.engine = 'CYCLES'
scene.cycles.use_denoising = False
scene.cycles.samples = 128
scene.cycles.sampling_pattern = 'TABULATED_SOBOL'
scene.cycles.use_adaptive_sampling = False
scene.cycles.use_light_tree = False
scene.eevee.ray_tracing_options.trace_max_roughness = 0.0
scene.view_settings.view_transform = 'Filmic'
bpy.context.view_layer.update()

# ---- added for rendering (the .blend has no active camera and no usable light): camera, sun
cam_auto = bpy.data.cameras.new('AutoCamera')
cam_auto.lens = 50.0
cam_auto.sensor_width = 36.0
cam_auto.clip_end = 1000.0
ob_auto_camera = bpy.data.objects.new('AutoCamera', cam_auto)
scene.collection.objects.link(ob_auto_camera)
ob_auto_camera.location = (21.0637, -35.6904, 20.8006)
ob_auto_camera.rotation_euler = (1.09748, -7.21219e-08, 0.694738)
scene.camera = ob_auto_camera
light_auto_sun = bpy.data.lights.new('AutoSun', 'SUN')
light_auto_sun.energy = 3.0
light_auto_sun.angle = 0.0523599
ob_auto_sun = bpy.data.objects.new('AutoSun', light_auto_sun)
scene.collection.objects.link(ob_auto_sun)
ob_auto_sun.rotation_euler = (0.872665, 0.174533, 0.523599)
bpy.context.view_layer.update()
